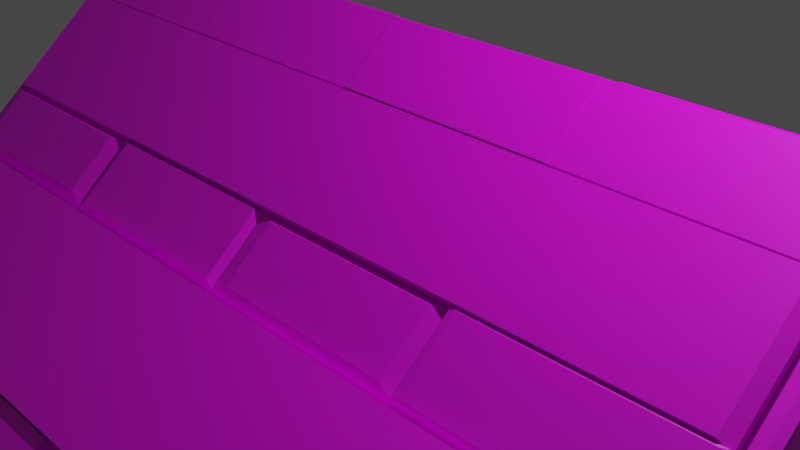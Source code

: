 # Source: house.blend  (saved by Blender 2.92.15; exported with 4.5.12 LTS)
import bpy
from mathutils import Matrix  # noqa: F401  (used for matrix-valued properties, if any)

bpy.ops.wm.read_factory_settings(use_empty=True)
scene = bpy.context.scene
scene.name = 'Scene'

# ---- collections
col_collection = bpy.data.collections.new('Collection'); scene.collection.children.link(col_collection)

# ---- images (referenced by path relative to the original .blend; pixels are not part of the script)
import os
ASSET_DIR = os.environ.get("B2B_ASSET_DIR", "")  # directory of the original .blend (textures are referenced by path, not embedded)
HERE = os.path.dirname(os.path.abspath(__file__))  # packed textures are extracted next to this script under _unpacked/

def load_image(name, relpath, width, height, colorspace="sRGB"):
    """Load a texture the original file referenced (path relative to the .blend, or extracted next to this script)."""
    p = next((c for c in (os.path.join(HERE, relpath), os.path.join(ASSET_DIR, relpath)) if relpath and os.path.exists(c)), "")
    if p:
        img = bpy.data.images.load(p, check_existing=True)
        img.name = name
    else:  # same state as the original file: an image datablock whose file is absent (Cycles renders it pink)
        img = bpy.data.images.new(name, width, height)
        img.source = "FILE"
        img.filepath = "//" + (relpath or name)
    img.colorspace_settings.name = colorspace
    return img
img_woodtextture_jpg = load_image('woodtextture.jpg', 'woodtextture.jpg', 1024, 1024, 'sRGB')
img_red_jpg = load_image('red.jpg', 'red.jpg', 1024, 1024, 'sRGB')
img_light_wood_jpg = load_image('light wood.jpg', 'light wood.jpg', 1024, 1024, 'sRGB')

# ---- materials (node trees are filled in below, after node groups)
mat_material_002 = bpy.data.materials.new('Material.002')
mat_material_002.use_transparent_shadow = False
mat_material_001 = bpy.data.materials.new('Material.001')
mat_material_001.use_transparent_shadow = False
mat_material_003 = bpy.data.materials.new('Material.003')
mat_material_003.use_transparent_shadow = False

# ---- material node trees
mat_material_002.use_nodes = True; mat_material_002.node_tree.nodes.clear()
_N = mat_material_002.node_tree.nodes; _L = mat_material_002.node_tree.links
n0 = _N.new('ShaderNodeBsdfPrincipled'); n0.name = 'Principled BSDF'; n0.location = (10, 300)
n0.distribution = 'GGX'
n0.subsurface_method = 'BURLEY'
n0.inputs[3].default_value = 1.45
n0.inputs[27].default_value = (0.0, 0.0, 0.0, 1.0)
n0.inputs[28].default_value = 1.0
n1 = _N.new('ShaderNodeOutputMaterial'); n1.name = 'Material Output'; n1.location = (300, 300)
n2 = _N.new('ShaderNodeTexImage'); n2.name = 'Image Texture'; n2.location = (-280, 280)
n2.image = img_woodtextture_jpg
_L.new(n0.outputs[0], n1.inputs[0])
_L.new(n2.outputs[0], n0.inputs[0])
n1.is_active_output = True
mat_material_001.use_nodes = True; mat_material_001.node_tree.nodes.clear()
_N = mat_material_001.node_tree.nodes; _L = mat_material_001.node_tree.links
n0 = _N.new('ShaderNodeBsdfPrincipled'); n0.name = 'Principled BSDF'; n0.location = (10, 300)
n0.distribution = 'GGX'
n0.subsurface_method = 'BURLEY'
n0.inputs[3].default_value = 1.45
n0.inputs[27].default_value = (0.0, 0.0, 0.0, 1.0)
n0.inputs[28].default_value = 1.0
n1 = _N.new('ShaderNodeOutputMaterial'); n1.name = 'Material Output'; n1.location = (300, 300)
n2 = _N.new('ShaderNodeTexImage'); n2.name = 'Image Texture'; n2.location = (-280, 280)
n2.image = img_red_jpg
_L.new(n0.outputs[0], n1.inputs[0])
_L.new(n2.outputs[0], n0.inputs[0])
n1.is_active_output = True
mat_material_003.use_nodes = True; mat_material_003.node_tree.nodes.clear()
_N = mat_material_003.node_tree.nodes; _L = mat_material_003.node_tree.links
n0 = _N.new('ShaderNodeBsdfPrincipled'); n0.name = 'Principled BSDF'; n0.location = (10, 300)
n0.distribution = 'GGX'
n0.subsurface_method = 'BURLEY'
n0.inputs[3].default_value = 1.45
n0.inputs[27].default_value = (0.0, 0.0, 0.0, 1.0)
n0.inputs[28].default_value = 1.0
n1 = _N.new('ShaderNodeOutputMaterial'); n1.name = 'Material Output'; n1.location = (300, 300)
n2 = _N.new('ShaderNodeTexImage'); n2.name = 'Image Texture'; n2.location = (-280, 280)
n2.image = img_light_wood_jpg
_L.new(n0.outputs[0], n1.inputs[0])
_L.new(n2.outputs[0], n0.inputs[0])
n1.is_active_output = True

# ---- world
world_world = bpy.data.worlds.new('World'); scene.world = world_world
world_world.use_nodes = True; world_world.node_tree.nodes.clear()
_N = world_world.node_tree.nodes; _L = world_world.node_tree.links
n0 = _N.new('ShaderNodeOutputWorld'); n0.name = 'World Output'; n0.location = (300, 300)
n1 = _N.new('ShaderNodeBackground'); n1.name = 'Background'; n1.location = (10, 300)
n1.inputs[0].default_value = (0.05088, 0.05088, 0.05088, 1.0)
_L.new(n1.outputs[0], n0.inputs[0])
n0.is_active_output = True
world_world.color = (0.05088, 0.05088, 0.05088)
world_world.use_sun_shadow = False
world_world.sun_shadow_jitter_overblur = 0.0

# ---- cameras
cam_camera = bpy.data.cameras.new('Camera')
cam_camera.clip_end = 100.0
cam_camera.ortho_scale = 7.314
cam_left = bpy.data.cameras.new('left')
cam_left.type = 'ORTHO'
cam_left.clip_start = 0.001
cam_left.clip_end = 100.0
cam_left.lens = 35.0
cam_left.sensor_width = 36.0
cam_left.sensor_height = 24.0
cam_left.ortho_scale = 0.1764

# ---- lights
light_light = bpy.data.lights.new('Light', 'POINT')
light_light.transmission_factor = 0.0
light_light.energy = 1000.0
light_light.shadow_soft_size = 0.1
light_light.shadow_maximum_resolution = 0.006
light_light.use_absolute_resolution = True

# ---- meshes
me_plane_001 = bpy.data.meshes.new('Plane.001')
me_plane_001.from_pydata([], [], [])
_uv = me_plane_001.uv_layers.new(name='UVMap')
_uv.uv.foreach_set('vector', [])
me_plane_001.use_remesh_fix_poles = True
me_plane_001.use_remesh_preserve_attributes = False
me_plane_001.use_mirror_vertex_groups = False
me_plane_001.update()
me_cube_003 = bpy.data.meshes.new('Cube.003')
me_cube_003.from_pydata([(-1.0, -1.0, -1.0), (-1.0, -1.0, 1.0), (-1.0, 1.0, -1.0), (-1.0, 1.0, 1.0), (1.0, -1.0, -1.0), (1.0, -1.0, 1.0), (1.0, 1.0, -1.0), (1.0, 1.0, 1.0), (-1.0, 0.0, 30.09), (-1.0, 0.0, 32.09), (1.0, 0.0, 30.09), (1.0, 0.0, 32.09), (1.0, 1.0, -2.002), (-1.0, 1.0, -2.002), (-1.0, -1.0, -2.002), (1.0, -1.0, -2.002), (1.028, 0.0, 30.09), (1.028, 1.0, -1.0), (1.028, -1.0, -1.0), (1.028, -0.3352, 19.67), (1.028, -0.3333, -1.0), (1.028, 0.002427, -1.0), (1.028, 0.3355, 19.66), (1.028, 0.3332, -1.0), (1.028, 0.6533, 9.779), (1.028, 0.6539, -1.0), (1.028, -0.673, 9.166), (1.028, -0.674, -1.0), (1.039, -0.677, -0.9041), (1.039, -0.9938, -0.9041), (1.039, -0.6761, 8.974), (1.044, -0.6615, 9.0), (1.044, -0.3466, 18.79), (1.044, -0.3449, -0.4784), (1.044, -0.6624, -0.4784), (1.036, -0.3222, 19.08), (1.036, -0.01275, 28.7), (1.036, -0.01051, -0.009001), (1.036, -0.3206, -0.009001), (1.035, 0.3192, 0.09842), (1.035, 0.01647, 0.09842), (1.035, 0.01425, 28.55), (1.035, 0.3213, 19.0), (1.037, 0.638, -0.2161), (1.037, 0.3493, -0.2161), (1.037, 0.3513, 18.38), (1.037, 0.6374, 9.488), (1.047, 0.6714, 8.653), (1.047, 0.9638, -0.4367), (1.047, 0.672, -0.4367), (-1.018, 0.0, 30.09), (-1.018, -1.0, -1.0), (-1.018, 1.0, -1.0), (-1.018, 0.6627, -1.0), (-1.018, 0.6639, 9.45), (-1.018, 0.3321, -1.0), (-1.018, 0.3327, 19.75), (-1.018, -0.001389, -1.0), (-1.018, -0.3291, -1.0), (-1.018, -0.3293, 19.85), (-1.018, -0.6631, -1.0), (-1.018, -0.6652, 9.409), (-1.028, 0.9727, -0.5769), (-1.028, 0.6764, -0.5769), (-1.028, 0.6774, 8.604), (-1.035, 0.656, 9.324), (-1.035, 0.6549, -0.6297), (-1.035, 0.3399, -0.6297), (-1.035, 0.3405, 19.13), (-1.036, 0.3242, 19.35), (-1.036, 0.008375, 29.17), (-1.036, 0.3237, -0.3456), (-1.036, 0.007056, -0.3456), (-1.033, -0.003525, 29.7), (-1.033, -0.004885, -0.7225), (-1.033, -0.3256, -0.7225), (-1.033, -0.3258, 19.68), (-1.036, -0.3462, 18.54), (-1.036, -0.346, -0.2128), (-1.036, -0.6464, -0.2128), (-1.036, -0.6482, 9.147), (-1.034, -0.6772, 8.657), (-1.034, -0.9758, -0.6244), (-1.034, -0.6753, -0.6244), (-0.4988, -1.0, 1.0), (-0.4988, -1.0, -1.0), (-0.4988, -1.0, -2.002), (-0.4988, 0.0, 32.09), (-0.4988, 1.0, -2.002), (-0.006314, -1.0, -1.0), (-0.006314, -1.0, -2.002), (-0.006314, 0.0, 32.09), (-0.006314, 1.0, -2.002), (-0.006314, -1.0, 1.0), (0.488, -1.0, 1.0), (0.487, 1.0, -2.002), (0.4873, -1.0, -1.0), (0.487, -1.0, -2.002), (0.4988, 0.0, 32.09), (0.4988, 1.0, -1.0), (0.4988, 1.0, -2.002), (0.4988, 1.0, 1.0), (-0.006314, 1.0, -1.0), (-0.006314, 1.0, 1.0), (-0.4988, 1.0, -1.0), (-0.4988, 1.0, 1.0), (0.4988, 0.5259, 15.74), (1.0, 0.5259, 15.74), (-0.4988, 0.5259, 15.74), (-1.0, 0.5259, 15.74), (-0.006314, 0.5259, 15.74), (0.4988, 0.7923, 7.456), (-0.4988, 0.7923, 7.456), (-1.0, 0.7923, 7.456), (1.0, 0.7923, 7.456), (-0.006314, 0.7923, 7.456), (-0.006314, -0.2758, 23.51), (0.4958, -0.2792, 23.41), (-0.4988, -0.2725, 23.62), (-1.0, -0.2691, 23.72), (1.0, -0.2825, 23.3), (-1.0, -0.7294, 9.411), (-0.006314, -0.7247, 9.56), (0.491, -0.7223, 9.634), (-0.4988, -0.727, 9.486), (1.0, -0.7198, 9.71), (-0.4833, 0.02187, 31.96), (-0.02184, 0.02187, 31.96), (-0.4833, 0.5146, 16.64), (-0.02184, 0.5146, 16.64), (-0.9831, 0.02326, 31.94), (-0.5158, 0.02326, 31.94), (-0.5158, 0.5136, 16.7), (-0.9831, 0.5136, 16.7), (0.008062, 0.01835, 31.87), (0.4845, 0.01835, 31.87), (0.4845, 0.5143, 16.45), (0.008062, 0.5143, 16.45), (0.9812, 0.5099, 16.63), (0.9812, 0.02358, 31.75), (0.5177, 0.02358, 31.75), (0.5177, 0.5099, 16.63), (0.5029, 1.008, 1.781), (0.996, 1.008, 1.781), (0.5029, 0.8039, 8.132), (0.996, 0.8039, 8.132), (-0.9888, 0.8023, 7.702), (-0.9888, 1.001, 1.534), (-0.51, 1.001, 1.534), (-0.51, 0.8023, 7.702), (0.9837, 0.8101, 8.99), (0.9837, 0.548, 17.14), (0.4907, 0.548, 17.14), (-0.006232, 0.548, 17.14), (-0.4908, 0.548, 17.14), (-0.9838, 0.548, 17.14), (0.4907, 0.8101, 8.99), (-0.4908, 0.8101, 8.99), (-0.9838, 0.8101, 8.99), (-0.006232, 0.8101, 8.99), (-0.9888, 0.8149, 8.631), (-0.96, 1.015, 2.435), (-0.5388, 1.015, 2.435), (-0.51, 0.8149, 8.631), (0.02759, 1.014, 2.361), (0.4407, 1.014, 2.361), (0.4744, 0.8142, 8.534), (-0.4498, 1.013, 2.37), (-0.006109, 0.8142, 8.534), (-0.4746, 0.8142, 8.534), (0.534, 1.015, 2.551), (0.9649, 1.015, 2.551), (0.5111, 0.8167, 8.713), (0.9877, 0.8167, 8.713), (0.9812, 0.5207, 17.43), (0.9812, 0.03437, 32.55), (0.5177, 0.03437, 32.55), (0.5177, 0.5207, 17.43), (0.008062, 0.02761, 32.55), (0.4845, 0.02761, 32.55), (0.4845, 0.5235, 17.14), (0.008062, 0.5235, 17.14), (-0.4833, 0.03201, 32.71), (-0.02184, 0.03201, 32.71), (-0.4833, 0.5247, 17.39), (-0.02184, 0.5247, 17.39), (-0.9831, 0.03287, 32.64), (-0.5158, 0.03287, 32.64), (-0.5158, 0.5232, 17.4), (-0.9831, 0.5232, 17.4), (-1.0, -0.2819, 24.66), (-1.0, -0.01276, 33.03), (-0.4988, -0.01276, 33.03), (-0.4988, -0.2853, 24.55), (-0.4988, -0.0135, 33.08), (-0.006314, -0.0135, 33.08), (-0.006314, -0.2893, 24.51), (-0.4988, -0.286, 24.61), (-0.006314, -0.0149, 33.18), (0.4988, -0.0149, 33.18), (-0.006314, -0.2907, 24.61), (0.4958, -0.2941, 24.51), (0.4988, -0.01381, 33.1), (1.0, -0.01381, 33.1), (0.4958, -0.293, 24.42), (1.0, -0.2963, 24.32), (-0.9754, -0.7371, 10.57), (-0.9754, -0.2882, 24.53), (-0.4866, -0.2915, 24.42), (-0.006216, -0.2947, 24.32), (0.4835, -0.298, 24.22), (0.9753, -0.3013, 24.12), (-0.006216, -0.7325, 10.71), (0.4789, -0.7301, 10.79), (-0.4866, -0.7348, 10.64), (0.9753, -0.7278, 10.86), (-0.5415, -0.9882, 2.557), (-0.9573, -0.9882, 2.557), (-0.5415, -0.7618, 9.597), (-0.9573, -0.7638, 9.535), (-0.02419, -0.9991, 1.975), (-0.481, -0.9991, 1.975), (-0.481, -0.7459, 9.845), (-0.02419, -0.7437, 9.913), (0.4494, -0.986, 2.242), (0.03256, -0.986, 2.242), (0.03256, -0.7539, 9.46), (0.4519, -0.7518, 9.522), (1.0, -0.7284, 10.34), (1.0, -1.009, 1.633), (0.488, -1.009, 1.633), (0.491, -0.7309, 10.27), (0.9837, -0.7402, 10.27), (0.9837, -1.003, 2.12), (0.5044, -1.003, 2.12), (0.5072, -0.7425, 10.2), (-1.0, -1.676, -16.38), (1.0, -1.676, -16.38), (-0.4988, -1.676, -16.38), (-0.006314, -1.676, -16.38), (0.487, -1.676, -16.38), (0.487, -1.015, -0.3378), (1.0, -1.015, -0.3378), (-1.0, -1.015, -0.3378), (-0.4988, -1.015, -0.3378), (-0.006314, -1.015, -0.3378), (0.4611, -1.693, -14.75), (0.9842, -1.693, -14.74), (-0.9574, -1.694, -14.76), (-0.5415, -1.694, -14.76), (-0.04345, -1.693, -14.76), (0.487, -0.9995, -2.059), (1.0, -0.9995, -2.059), (-1.0, -0.9995, -2.059), (-0.4988, -0.9995, -2.059), (-0.006314, -0.9995, -2.059), (0.487, -1.676, -16.44), (1.0, -1.676, -16.44), (-1.0, -1.676, -16.44), (-0.4988, -1.676, -16.44), (-0.006314, -1.676, -16.44), (-0.4988, 1.0, -3.696), (-1.0, 1.0, -3.696), (0.487, -1.0, -3.696), (1.0, -1.0, -3.696), (1.0, 1.0, -3.696), (-1.0, -1.0, -3.696), (-0.4988, -1.0, -3.696), (-0.006314, 1.0, -3.696), (-0.006314, -1.0, -3.696), (0.487, 1.0, -3.696), (0.4988, 1.0, -3.696), (1.0, -0.6547, -3.696), (0.487, -0.6488, -3.696), (-1.018, -0.6445, -1.0), (-1.0, -0.6318, -3.696), (-0.4988, -0.6376, -3.696), (-0.006314, -0.6432, -3.696), (0.487, 0.6496, -3.696), (1.0, 0.6477, -3.696), (-1.0, 0.6551, -3.696), (-0.4988, 0.6533, -3.696), (-0.006314, 0.6514, -3.696), (0.8446, -1.0, -3.696), (0.844, -0.6529, -3.696), (0.8416, 0.6483, -3.696), (0.8409, 1.0, -3.696), (-0.8477, 0.6546, -3.696), (-0.8516, 1.0, -3.696), (-0.8331, -0.6338, -3.696), (0.8411, 0.9264, -3.696), (0.487, 0.938, -3.696), (-0.8504, 0.9292, -3.696), (-1.0, 0.9344, -3.696), (1.0, 0.9251, -3.696), (-0.4988, 0.9503, -3.696), (-0.006314, 0.9429, -3.696), (1.0, -0.9152, -3.696), (0.8445, -0.9188, -3.696), (-0.006314, -0.9225, -3.696), (-1.0, -0.9152, -3.696), (0.487, -0.9261, -3.696), (-0.4988, -0.9188, -3.696), (-0.8805, -0.9162, -3.696), (-0.8758, -1.0, -3.696), (1.0, 1.02, -80.4), (0.8409, 1.02, -80.4), (0.8411, 0.9464, -80.4), (1.0, 0.9451, -80.4), (0.8446, -1.02, -80.16), (1.0, -1.02, -80.16), (1.0, -0.9353, -80.16), (0.8445, -0.9388, -80.16), (1.0, -1.019, -75.68), (0.8446, -1.019, -75.68), (0.8445, -0.9377, -75.68), (1.0, -0.9341, -75.68), (0.8409, 1.019, -75.93), (1.0, 1.019, -75.93), (0.8411, 0.9453, -75.93), (0.8446, -1.966, -79.59), (1.0, -1.966, -79.59), (1.0, -1.965, -75.11), (0.8446, -1.965, -75.11), (-0.4988, -1.98, -24.32), (-0.006314, -1.98, -24.32), (-0.5415, -1.993, -22.62), (-0.04345, -1.994, -22.62), (0.4611, -1.994, -22.63), (0.9842, -1.994, -22.64), (-0.9574, -1.993, -22.62), (0.487, -1.979, -24.38), (1.0, -1.979, -24.38), (-1.0, -1.979, -24.38), (-0.4988, -1.979, -24.38), (-0.006314, -1.979, -24.38), (0.8446, -1.884, -75.16), (0.8446, -1.886, -79.64), (1.0, -1.886, -79.64), (1.0, -1.884, -75.16), (1.0, -1.968, -23.45), (0.8446, -1.968, -23.45), (0.8446, -1.888, -23.49), (1.0, -1.888, -23.49), (1.035, -1.005, -23.7), (0.8794, -1.005, -23.7), (1.035, -1.871, -23.18), (0.8794, -1.871, -23.18), (0.8446, -1.005, -23.48), (1.0, -0.9204, -23.48), (1.0, -1.005, -23.48), (0.8445, -0.924, -23.48), (0.9238, -1.839, -19.77), (0.9575, -1.839, -19.77), (0.9238, -1.84, -24.06), (0.9575, -1.84, -24.06), (0.9325, -1.931, -22.24), (0.9488, -1.931, -22.24), (0.9325, -1.932, -24.31), (0.9488, -1.932, -24.31), (1.0, -1.678, -75.29), (1.035, -1.678, -23.3), (1.0, -1.678, -79.76), (1.0, -1.331, -75.49), (1.035, -1.325, -23.51), (1.0, -1.331, -79.97), (0.992, -1.158, -6.724), (0.9922, -1.158, -23.58), (0.4988, 1.947, -16.95), (1.0, 1.947, -16.95), (-0.006314, 1.947, -16.95), (-0.4988, 1.947, -16.95), (-0.4498, 1.958, -15.53), (-1.0, 1.947, -16.95), (0.5029, 1.956, -16.17), (0.996, 1.956, -16.17), (-0.9888, 1.948, -16.41), (-0.51, 1.948, -16.41), (-0.96, 1.959, -15.45), (-0.5388, 1.959, -15.45), (0.02759, 1.957, -15.52), (0.4407, 1.957, -15.52), (0.534, 1.96, -15.35), (0.9649, 1.96, -15.35), (1.0, 1.992, -79.82), (0.8409, 1.992, -79.82), (0.8409, 1.991, -75.34), (1.0, 1.991, -75.34), (1.0, 1.939, -75.38), (1.0, 1.941, -79.85), (0.8409, 1.941, -79.85), (0.8409, 1.939, -75.38), (0.8409, 1.976, -15.63), (1.0, 1.976, -15.63), (1.0, 1.924, -15.66), (0.8409, 1.924, -15.66), (0.8327, 1.005, -6.343), (0.9938, 1.007, -5.795), (0.8471, 1.913, -17.52), (1.008, 1.915, -16.97), (0.813, 1.008, -1.523), (0.9705, 1.011, -0.3037), (0.8827, 1.893, -16.06), (1.04, 1.896, -14.84), (1.0, 1.217, -80.28), (0.8409, 1.216, -75.81), (1.058, 1.873, -16.4), (0.8409, 1.217, -80.28), (0.8358, 1.2, -8.737), (0.9969, 1.202, -8.189), (0.8279, 1.198, -4.638), (0.9854, 1.201, -3.418), (1.052, 1.545, -12.37), (0.8409, 1.579, -80.06), (1.003, 1.558, -12.58), (1.013, 1.548, -9.131), (1.0, 1.579, -80.06), (0.8409, 1.578, -75.59), (0.8415, 1.556, -13.13), (0.8553, 1.545, -10.35), (1.071, -1.871, -23.21), (1.036, -1.884, -75.19), (1.036, -1.678, -75.31), (1.071, -1.678, -23.32), (1.045, -1.678, -79.76), (1.045, -1.886, -79.64), (1.045, -1.884, -75.16), (1.045, -1.678, -75.29), (1.082, -1.672, -24.1), (1.048, -1.672, -74.56), (1.048, -1.336, -74.76), (1.082, -1.331, -24.31), (1.061, -1.323, -74.27), (1.061, -1.026, -74.45), (1.094, -1.318, -24.83), (1.094, -1.013, -25.02), (1.032, -0.9341, -4.418), (1.032, -1.014, -4.418), (1.032, -0.939, -23.04), (1.032, -1.019, -23.04), (0.9916, -1.804, -19.55), (0.9916, -1.805, -23.59), (1.024, -1.163, -7.27), (1.024, -1.163, -23.14), (1.046, 1.007, -4.846), (1.046, 0.9342, -4.846), (1.046, 1.027, -79.72), (1.046, 0.9538, -79.72), (1.046, 1.026, -75.35), (1.046, 0.9527, -75.35), (1.046, 1.219, -79.6), (1.046, 1.571, -75.03), (1.046, 1.924, -74.82), (1.046, 1.926, -79.18), (1.048, 1.552, -13.52), (1.054, 1.9, -17.8), (1.04, 1.014, -6.895), (1.046, 1.573, -79.39), (1.046, 1.218, -75.24), (1.043, 1.204, -9.232), (1.062, 1.536, -9.2), (1.087, 1.856, -14.45), (1.042, 1.039, -5.604), (1.025, 1.042, -1.616), (1.047, 1.217, -8.334), (1.037, 1.216, -3.949), (0.9952, -0.852, -6.117), (0.8486, -0.8554, -6.117), (0.9952, -0.8709, -78.22), (0.8486, -0.8743, -78.22), (0.8486, -0.8732, -73.99), (0.9952, -0.8569, -24.77), (0.8486, -0.8602, -24.77), (0.9952, -0.8698, -73.99), (1.001, 0.875, -3.712), (0.8422, 0.8763, -3.712), (1.001, 0.895, -80.42), (0.8422, 0.8964, -80.42), (0.8422, 0.8952, -75.94), (1.001, 0.8939, -75.94), (1.047, 0.9037, -79.74), (1.047, 0.9026, -75.37), (1.047, 0.8842, -4.862), (-0.9439, 1.0, -3.696), (-0.9369, -0.6326, -3.696), (-0.9424, 0.6549, -3.696), (-0.9434, 0.9324, -3.696), (-0.9548, -0.9156, -3.696), (-0.953, -1.0, -3.696), (-0.955, 1.0, -80.16), (-1.011, 1.0, -80.16), (-1.011, -0.9151, -80.16), (-1.011, -1.0, -80.16), (-1.011, 0.9344, -80.16), (-0.9545, 0.9324, -80.16), (-0.9659, -0.9156, -80.16), (-0.9641, -1.0, -80.16), (-0.9541, 0.9324, -77.55), (-1.011, 0.9344, -77.55), (-1.011, 1.0, -77.55), (-0.9546, 1.0, -77.55), (-0.9654, -0.9156, -76.82), (-0.9636, -1.0, -76.82), (-1.011, -1.0, -76.82), (-1.011, -0.9151, -76.82), (-0.9695, -0.9778, -80.15), (-1.026, -0.9759, -80.15), (-0.9691, -0.9778, -77.53), (-1.026, -0.9759, -77.53), (-0.955, 1.934, -80.16), (-1.011, 1.934, -80.16), (-1.011, 1.934, -77.55), (-0.9546, 1.934, -77.55), (-1.011, 1.827, -80.16), (-1.011, 1.827, -77.55), (-0.9546, 1.827, -77.55), (-0.955, 1.827, -80.16), (-1.011, 1.934, -15.44), (-0.9546, 1.934, -15.44), (-1.011, 1.827, -15.44), (-0.9546, 1.827, -15.44), (-1.011, -1.874, -80.16), (-0.9641, -1.874, -80.16), (-1.011, -1.874, -76.82), (-0.9636, -1.874, -76.82), (-1.011, -1.964, -80.16), (-0.9641, -1.964, -80.16), (-1.011, -1.964, -76.82), (-0.9636, -1.964, -76.82), (-0.9636, -1.874, -22.5), (-1.011, -1.874, -22.5), (-0.9636, -1.964, -22.5), (-1.011, -1.964, -22.5), (0.8409, -0.9892, -80.4), (-0.955, -1.009, -80.16), (0.841, 1.578, -74.39), (0.841, 1.94, -74.17), (0.841, 1.019, -74.72), (0.841, 1.217, -74.6), (-0.9549, 1.826, -74.48), (-0.9549, 0.9993, -74.48), (0.841, -0.9898, -74.72), (-0.9549, -1.01, -74.48), (0.8398, 2.018, -79.84), (-0.9561, 1.904, -80.15), (0.8398, 2.018, -74.16), (-0.956, 1.904, -74.47), (0.8392, 1.933, -14.78), (-0.9566, 1.819, -15.09), (0.8381, 2.01, -14.77), (-0.9577, 1.896, -15.08), (-0.5459, -1.791, -81.54), (-0.5459, -1.791, -18.48), (-0.5459, -1.62, -81.54), (-0.5459, -1.62, -18.48), (-0.4679, -1.791, -81.54), (-0.4679, -1.791, -18.48), (-0.4679, -1.62, -81.54), (-0.4679, -1.62, -18.48), (0.4373, -1.858, -81.54), (0.4373, -1.858, -18.48), (0.4373, -1.688, -81.54), (0.4373, -1.688, -18.48), (0.5153, -1.858, -81.54), (0.5153, -1.858, -18.48), (0.5153, -1.688, -81.54), (0.5153, -1.688, -18.48), (-0.5459, -1.791, -30.67), (-0.5459, -1.62, -30.67), (-0.4679, -1.62, -30.67), (-0.4679, -1.791, -30.67), (-0.3985, -1.648, -17.01), (-0.3985, -1.763, -17.01), (-0.3985, -1.648, -25.2), (-0.3985, -1.763, -25.2), (0.4373, -1.858, -31.08), (0.4373, -1.688, -31.08), (0.5153, -1.688, -31.08), (0.5153, -1.858, -31.08), (0.6257, -1.769, -19.7), (0.6257, -1.827, -19.7), (0.6257, -1.769, -24.03), (0.6257, -1.827, -24.03), (0.9311, -1.036, 0.62), (0.9311, -1.019, -0.4066), (0.9311, -1.689, -14.65), (-0.9311, -1.019, -0.4066), (-0.9311, -1.689, -14.65), (-0.9311, -1.036, 0.62), (0.9311, -1.706, -13.62), (-0.9311, -1.706, -13.62), (-1.0, -1.692, -14.72), (-0.4617, -1.693, -14.76), (-1.0, -1.995, -22.66), (-0.4617, -1.994, -22.62), (-0.9574, -1.728, -13.07), (-0.5415, -1.728, -13.07), (-0.9574, -2.028, -20.93), (-0.5415, -2.028, -20.93), (-0.4988, -1.692, -14.72), (0.01957, -1.693, -14.75), (-0.4988, -1.995, -22.66), (0.01957, -1.994, -22.63), (-0.4617, -1.73, -12.96), (-0.04345, -1.73, -12.96), (-0.4617, -2.03, -20.83), (-0.04345, -2.03, -20.83), (-0.006314, -1.692, -14.72), (0.5028, -1.693, -14.74), (-0.006314, -1.995, -22.66), (0.5028, -1.994, -22.64), (0.01957, -1.725, -13.18), (0.4611, -1.725, -13.18), (0.01957, -2.026, -21.07), (0.4611, -2.026, -21.07), (0.487, -1.692, -14.72), (1.0, -1.692, -14.72), (0.487, -1.995, -22.66), (1.0, -1.995, -22.66), (0.5028, -1.718, -13.5), (0.9842, -1.718, -13.5), (0.5028, -2.02, -21.41), (0.9842, -2.02, -21.41), (0.9311, -1.062, 2.18), (-0.9311, -1.062, 2.18), (0.9311, -1.732, -12.06), (-0.9311, -1.732, -12.06), (0.5111, 1.014, 2.574), (0.9877, 1.014, 2.574), (0.5111, 1.962, -15.37), (0.9877, 1.962, -15.37), (0.534, 1.033, 3.733), (0.9649, 1.033, 3.733), (0.534, 1.978, -14.17), (0.9649, 1.978, -14.17), (-0.0309, 1.013, 2.37), (0.4744, 1.012, 2.394), (-0.0309, 1.958, -15.53), (0.4744, 1.959, -15.55), (0.02759, 1.044, 4.439), (0.4407, 1.044, 4.439), (0.02759, 1.988, -13.44), (0.4407, 1.988, -13.44), (-0.4746, 1.012, 2.394), (-0.006109, 1.012, 2.394), (-0.4746, 1.959, -15.55), (-0.006109, 1.959, -15.55), (-0.4498, 1.033, 3.745), (-0.0309, 1.033, 3.745), (-0.4498, 1.978, -14.15), (-0.0309, 1.978, -14.15), (-0.51, 1.013, 2.464), (-0.51, 1.961, -15.48), (-0.9888, 1.013, 2.464), (-0.9888, 1.961, -15.48), (-0.5388, 1.052, 4.916), (-0.5388, 1.996, -12.97), (-0.96, 1.052, 4.916), (-0.96, 1.996, -12.97)], [], [(8, 9, 109, 113, 3, 2), (2, 3, 105, 104), (10, 11, 120, 125, 5, 4), (4, 5, 94, 96), (8, 10, 4, 96, 89, 85, 0), (98, 117, 204, 202), (111, 114, 145, 144), (2, 104, 102, 99, 6, 10, 8), (6, 7, 114, 107, 11, 10), (0, 1, 121, 119, 9, 8), (0, 85, 86, 14), (100, 95, 270, 271), (2, 0, 14, 13), (6, 99, 100, 12), (4, 6, 12, 15), (4, 6, 17, 25, 23, 21, 20, 27, 18), (20, 21, 37, 38), (10, 4, 18, 26, 19, 16), (6, 10, 16, 22, 24, 17), (27, 20, 33, 34), (16, 21, 40, 41), (24, 22, 45, 46), (24, 25, 49, 47), (27, 26, 30, 28), (28, 30, 29), (26, 18, 29, 30), (18, 27, 28, 29), (33, 32, 31, 34), (20, 19, 32, 33), (26, 27, 34, 31), (19, 26, 31, 32), (36, 35, 38, 37), (16, 19, 35, 36), (21, 16, 36, 37), (19, 20, 38, 35), (40, 39, 42, 41), (23, 22, 42, 39), (22, 16, 41, 42), (21, 23, 39, 40), (45, 44, 43, 46), (23, 25, 43, 44), (22, 23, 44, 45), (25, 24, 46, 43), (47, 49, 48), (25, 17, 48, 49), (17, 24, 47, 48), (0, 2, 52, 53, 55, 57, 58, 274, 60, 51), (54, 53, 63, 64), (2, 8, 50, 56, 54, 52), (8, 0, 51, 61, 59, 50), (62, 64, 63), (54, 56, 68, 65), (56, 50, 70, 69), (59, 58, 75, 76), (58, 59, 77, 78), (60, 61, 81, 83), (52, 54, 64, 62), (53, 52, 62, 63), (66, 65, 68, 67), (53, 54, 65, 66), (56, 55, 67, 68), (55, 53, 66, 67), (71, 69, 70, 72), (57, 55, 71, 72), (50, 57, 72, 70), (55, 56, 69, 71), (74, 73, 76, 75), (58, 57, 74, 75), (50, 59, 76, 73), (57, 50, 73, 74), (78, 77, 80, 79), (61, 60, 79, 80), (60, 274, 79), (59, 61, 80, 77), (83, 81, 82), (51, 60, 83, 82), (61, 51, 82, 81), (127, 129, 185, 183), (85, 84, 1, 0), (86, 85, 89, 90), (14, 86, 267, 304, 488, 266), (124, 121, 219, 218), (89, 93, 84, 85), (90, 89, 96, 97), (124, 84, 221, 222), (15, 12, 265, 294, 279, 272, 297, 264), (96, 94, 93, 89), (95, 92, 268, 270), (97, 96, 4, 15), (94, 123, 227, 224), (106, 110, 137, 136), (100, 99, 102, 92, 95), (99, 101, 7, 6), (92, 102, 104, 88), (102, 103, 101, 99), (91, 110, 129, 127), (9, 87, 131, 130), (104, 105, 103, 102), (88, 104, 2, 13), (98, 11, 139, 140), (112, 113, 158, 157), (109, 108, 154, 155), (115, 112, 157, 159), (105, 3, 373, 371), (108, 110, 153, 154), (111, 101, 636, 166), (635, 637, 650, 648), (87, 118, 197, 194), (118, 87, 192, 193), (91, 116, 200, 198), (120, 117, 210, 211), (124, 122, 212, 214), (117, 116, 209, 210), (123, 125, 215, 213), (5, 125, 228, 229), (108, 87, 126, 128), (87, 91, 127, 126), (110, 108, 128, 129), (132, 133, 189, 188), (109, 9, 130, 133), (108, 109, 133, 132), (87, 108, 132, 131), (135, 136, 180, 179), (98, 106, 136, 135), (110, 91, 134, 137), (91, 98, 135, 134), (141, 140, 176, 177), (107, 106, 141, 138), (106, 98, 140, 141), (11, 107, 138, 139), (145, 143, 628, 173), (628, 143, 375, 630), (101, 111, 144, 142), (114, 7, 143, 145), (146, 149, 163, 160), (113, 112, 149, 146), (3, 113, 146, 147), (112, 105, 148, 149), (154, 153, 159, 157), (155, 154, 157, 158), (153, 152, 156, 159), (150, 156, 152, 151), (113, 109, 155, 158), (107, 114, 150, 151), (110, 106, 152, 153), (114, 111, 156, 150), (106, 107, 151, 152), (111, 115, 159, 156), (160, 163, 651, 653), (636, 101, 368, 638), (149, 148, 651, 163), (147, 146, 160, 653), (168, 166, 636, 644), (169, 168, 644, 643), (115, 111, 166, 168), (378, 161, 657, 658), (105, 112, 169, 643), (112, 115, 168, 169), (628, 627, 172, 173), (105, 643, 645, 371), (144, 145, 173, 172), (142, 144, 172, 627), (174, 177, 176, 175), (139, 138, 174, 175), (138, 141, 177, 174), (140, 139, 175, 176), (179, 180, 181, 178), (137, 134, 178, 181), (134, 135, 179, 178), (136, 137, 181, 180), (183, 185, 184, 182), (126, 127, 183, 182), (129, 128, 184, 185), (128, 126, 182, 184), (187, 188, 189, 186), (131, 132, 188, 187), (133, 130, 186, 189), (130, 131, 187, 186), (190, 193, 192, 191), (9, 119, 190, 191), (87, 9, 191, 192), (119, 118, 193, 190), (197, 196, 195, 194), (116, 91, 195, 196), (91, 87, 194, 195), (118, 116, 196, 197), (200, 201, 199, 198), (116, 117, 201, 200), (98, 91, 198, 199), (117, 98, 199, 201), (203, 202, 204, 205), (117, 120, 205, 204), (11, 98, 202, 203), (120, 11, 203, 205), (211, 210, 213, 215), (214, 212, 209, 208), (206, 214, 208, 207), (212, 213, 210, 209), (121, 124, 214, 206), (116, 118, 208, 209), (122, 123, 213, 212), (118, 119, 207, 208), (125, 120, 211, 215), (119, 121, 206, 207), (216, 218, 219, 217), (84, 124, 218, 216), (121, 1, 217, 219), (1, 84, 216, 217), (220, 223, 222, 221), (84, 93, 220, 221), (122, 124, 222, 223), (93, 122, 223, 220), (224, 227, 226, 225), (93, 94, 224, 225), (123, 122, 226, 227), (122, 93, 225, 226), (228, 231, 235, 232), (123, 94, 230, 231), (94, 5, 229, 230), (125, 123, 231, 228), (232, 235, 234, 233), (230, 229, 233, 234), (231, 230, 234, 235), (229, 228, 232, 233), (237, 240, 615, 616), (239, 240, 615, 607), (86, 14, 243, 244), (260, 607, 609, 335), (242, 616, 257, 252), (599, 238, 324, 601), (259, 258, 333, 334), (241, 242, 252, 251), (90, 86, 244, 245), (15, 237, 616, 242), (97, 90, 245, 241), (236, 238, 599, 591), (14, 236, 591, 243), (97, 15, 242, 241), (255, 254, 259, 260), (251, 255, 260, 256), (251, 252, 257, 256), (254, 253, 258, 259), (244, 243, 253, 254), (256, 257, 332, 331), (243, 591, 258, 253), (245, 244, 254, 255), (599, 607, 260, 259), (241, 245, 255, 251), (584, 585, 589, 583), (483, 486, 292, 288), (261, 295, 296, 268), (268, 296, 291, 270), (270, 291, 290, 286, 271), (13, 14, 266, 300, 275, 280, 293, 262), (86, 90, 269, 267), (88, 13, 262, 483, 288, 261), (90, 97, 263, 269), (92, 88, 261, 268), (12, 100, 271, 286, 265), (97, 15, 264, 283, 263), (272, 284, 298, 297), (79, 274, 58, 78), (276, 289, 303, 302), (277, 276, 302, 299), (273, 277, 299, 301), (279, 285, 284, 272), (281, 287, 289, 276), (282, 281, 276, 277), (278, 282, 277, 273), (389, 388, 387, 384), (284, 285, 278, 273), (283, 298, 301, 263), (288, 292, 295, 261), (484, 485, 280, 275), (290, 291, 278, 285), (486, 293, 280, 485), (295, 292, 287, 281), (294, 290, 285, 279), (296, 295, 281, 282), (291, 296, 282, 278), (301, 298, 284, 273), (302, 303, 304, 267), (299, 302, 267, 269), (337, 336, 323, 320), (301, 299, 269, 263), (487, 484, 275, 300), (502, 501, 495, 496), (306, 307, 308, 305), (317, 319, 307, 306), (445, 449, 481, 482), (414, 399, 455, 454), (311, 312, 309, 310), (298, 351, 472, 467), (315, 314, 309, 312), (313, 316, 311, 310), (350, 349, 316, 313), (351, 348, 314, 315), (351, 315, 470, 472), (348, 350, 313, 314), (416, 404, 450, 457), (290, 294, 474, 475), (286, 290, 319, 317), (265, 286, 317, 318), (323, 322, 321, 320), (339, 338, 321, 322), (323, 336, 342, 341), (338, 337, 320, 321), (324, 325, 609, 601), (618, 617, 331, 332), (609, 617, 331, 335), (593, 601, 334, 333), (329, 247, 620, 622), (239, 607, 609, 325), (257, 616, 618, 332), (256, 260, 335, 331), (330, 248, 595, 597), (592, 594, 605, 603), (602, 600, 611, 613), (599, 259, 334, 601), (238, 239, 325, 324), (258, 591, 593, 333), (310, 309, 337, 338, 362, 365), (339, 336, 347, 346), (313, 310, 365, 363), (309, 314, 336, 337), (342, 343, 340, 341), (339, 322, 340, 343), (322, 323, 341, 340), (336, 339, 343, 342), (345, 344, 364, 361, 346, 347), (314, 313, 344, 345), (313, 363, 432, 433), (336, 314, 345, 347), (283, 264, 366, 353, 352), (312, 311, 468, 469), (298, 283, 348, 351), (297, 349, 438, 436), (353, 355, 359, 357), (350, 348, 354, 355, 367), (367, 355, 441, 443), (348, 283, 352, 354), (356, 357, 359, 358), (352, 353, 357, 356), (355, 354, 358, 359), (354, 352, 356, 358), (371, 373, 376, 377), (338, 339, 426, 425), (360, 339, 421, 422), (363, 365, 362, 360), (364, 363, 430, 431), (350, 367, 443, 439), (370, 371, 645, 646), (369, 368, 374, 375), (377, 376, 654, 652), (368, 370, 646, 638), (375, 374, 629, 630), (7, 101, 368, 369), (142, 627, 629, 374), (382, 170, 631, 633), (103, 105, 371, 370), (3, 147, 376, 373), (147, 653, 654, 376), (148, 105, 371, 377), (101, 142, 374, 368), (651, 148, 377, 652), (101, 103, 370, 368), (143, 7, 369, 375), (380, 164, 639, 641), (387, 386, 385, 384), (391, 390, 385, 386), (390, 389, 384, 385), (391, 386, 392, 395), (318, 317, 396, 397), (413, 416, 389, 390), (417, 413, 390, 391), (399, 388, 452, 455), (394, 395, 392, 393), (386, 387, 393, 392), (388, 391, 395, 394), (387, 388, 394, 393), (398, 399, 403, 402), (417, 391, 398, 418), (391, 388, 399, 398), (319, 290, 475, 478), (415, 419, 402, 403), (418, 398, 402, 419), (399, 414, 412, 406), (397, 396, 400, 401), (411, 415, 460, 465), (396, 408, 410, 400), (401, 400, 410, 411), (389, 416, 457, 453), (317, 405, 408, 396), (397, 409, 459, 456), (317, 306, 407, 405), (306, 305, 404, 407), (388, 389, 453, 452), (397, 401, 463, 462), (408, 418, 419, 410), (411, 410, 419, 415), (405, 417, 418, 408), (294, 265, 444, 445), (405, 407, 413, 417), (407, 404, 416, 413), (423, 422, 421, 420), (346, 361, 423, 420), (339, 346, 420, 421), (361, 360, 422, 423), (427, 424, 425, 426), (339, 360, 427, 426), (362, 338, 425, 424), (360, 362, 424, 427), (431, 430, 429, 428), (363, 360, 429, 430), (361, 364, 431, 428), (360, 361, 428, 429), (433, 432, 434, 435), (364, 344, 435, 434), (363, 364, 434, 432), (344, 313, 433, 435), (437, 436, 438, 439), (437, 439, 443, 442), (442, 443, 441, 440), (349, 350, 439, 438), (366, 264, 437, 442), (353, 366, 442, 440), (355, 353, 440, 441), (264, 297, 436, 437), (449, 448, 446, 447), (445, 444, 448, 449), (457, 451, 452, 453), (458, 448, 456, 459), (451, 458, 459, 454), (446, 448, 458, 450), (452, 451, 454, 455), (450, 458, 451, 457), (305, 308, 447, 446), (404, 305, 446, 450), (409, 414, 454, 459), (307, 319, 478, 477), (318, 397, 456, 448), (265, 318, 448, 444), (464, 462, 463, 465), (412, 464, 465, 460), (406, 412, 460, 461), (414, 409, 464, 412), (401, 411, 465, 463), (403, 399, 406, 461), (409, 397, 462, 464), (415, 403, 461, 460), (473, 470, 469, 468), (471, 472, 470, 473), (466, 467, 472, 471), (297, 298, 467, 466), (316, 349, 471, 473), (315, 312, 469, 470), (311, 316, 473, 468), (349, 297, 466, 471), (478, 479, 476, 477), (475, 474, 479, 478), (476, 479, 481, 480), (479, 474, 482, 481), (449, 447, 480, 481), (294, 445, 482, 474), (308, 307, 477, 476), (447, 308, 476, 480), (304, 303, 487, 488), (303, 289, 484, 487), (292, 486, 485, 287), (289, 287, 485, 484), (497, 494, 505, 507), (496, 495, 491, 492), (490, 493, 494, 489), (504, 503, 492, 491), (501, 504, 491, 495), (496, 492, 521, 522), (499, 498, 493, 490), (514, 513, 510, 511), (497, 500, 489, 494), (486, 483, 500, 497), (483, 262, 499, 500), (262, 293, 498, 499), (293, 486, 497, 498), (266, 488, 502, 503), (487, 300, 504, 501), (300, 266, 503, 504), (488, 487, 501, 502), (508, 507, 505, 506), (493, 498, 508, 506), (494, 493, 506, 505), (498, 497, 507, 508), (512, 511, 510, 509), (514, 511, 517, 519), (516, 515, 512, 509), (513, 516, 509, 510), (490, 489, 516, 513), (489, 500, 515, 516), (500, 499, 514, 515), (499, 490, 513, 514), (520, 519, 517, 518), (511, 512, 518, 517), (515, 514, 519, 520), (512, 515, 520, 518), (522, 521, 525, 526), (502, 496, 522, 524), (492, 503, 523, 521), (503, 502, 524, 523), (527, 528, 526, 525), (528, 527, 532, 531), (521, 523, 527, 525), (524, 522, 526, 528), (530, 529, 531, 532), (523, 524, 529, 530), (524, 528, 531, 529), (527, 523, 530, 532), (516, 489, 540, 539), (533, 306, 537, 541), (538, 535, 536, 539, 540, 537), (537, 540, 542, 541), (413, 390, 536, 535), (306, 407, 538, 537), (489, 534, 542, 540), (407, 413, 535, 538), (534, 533, 541, 542), (536, 390, 543, 545), (543, 544, 546, 545), (390, 516, 544, 543), (546, 539, 548, 550), (516, 539, 546, 544), (548, 547, 549, 550), (536, 545, 549, 547), (545, 546, 550, 549), (539, 536, 547, 548), (567, 552, 554, 568), (568, 554, 558, 569), (570, 569, 573, 574), (570, 556, 552, 567), (553, 557, 555, 551), (558, 554, 552, 556), (575, 560, 562, 576), (576, 562, 566, 577), (578, 577, 581, 582), (578, 564, 560, 575), (561, 565, 563, 559), (566, 562, 560, 564), (555, 570, 567, 551), (557, 569, 570, 555), (553, 568, 569, 557), (551, 567, 568, 553), (573, 571, 572, 574), (556, 570, 574, 572), (558, 556, 572, 571), (569, 558, 571, 573), (563, 578, 575, 559), (565, 577, 578, 563), (561, 576, 577, 565), (559, 575, 576, 561), (581, 579, 580, 582), (564, 578, 582, 580), (566, 564, 580, 579), (577, 566, 579, 581), (585, 584, 242, 616), (586, 587, 591, 243), (584, 586, 243, 242), (587, 585, 616, 591), (583, 589, 625, 623), (586, 584, 583, 588), (587, 586, 588, 590), (585, 587, 590, 589), (249, 248, 591, 599), (330, 326, 601, 593), (326, 249, 599, 601), (248, 330, 593, 591), (595, 596, 598, 597), (326, 330, 597, 598), (249, 326, 598, 596), (248, 249, 596, 595), (592, 250, 607, 599), (327, 594, 601, 609), (594, 592, 599, 601), (250, 327, 609, 607), (604, 603, 605, 606), (250, 592, 603, 604), (327, 250, 604, 606), (594, 327, 606, 605), (246, 600, 607, 615), (602, 328, 617, 609), (600, 602, 609, 607), (328, 246, 615, 617), (611, 612, 614, 613), (600, 246, 612, 611), (246, 328, 614, 612), (328, 602, 613, 614), (608, 247, 616, 615), (329, 610, 617, 618), (610, 608, 615, 617), (247, 329, 618, 616), (620, 619, 621, 622), (610, 329, 622, 621), (608, 610, 621, 619), (247, 608, 619, 620), (624, 623, 625, 626), (588, 583, 623, 624), (590, 588, 624, 626), (589, 590, 626, 625), (171, 170, 627, 628), (382, 383, 630, 629), (383, 171, 628, 630), (170, 382, 629, 627), (631, 632, 634, 633), (383, 382, 633, 634), (171, 383, 634, 632), (170, 171, 632, 631), (165, 164, 644, 636), (380, 381, 638, 646), (381, 165, 636, 638), (164, 380, 646, 644), (639, 640, 642, 641), (381, 380, 641, 642), (165, 381, 642, 640), (164, 165, 640, 639), (635, 167, 643, 644), (167, 372, 645, 643), (372, 637, 646, 645), (637, 635, 644, 646), (647, 648, 650, 649), (372, 167, 647, 649), (637, 372, 649, 650), (167, 635, 648, 647), (379, 162, 651, 652), (162, 161, 653, 651), (378, 379, 652, 654), (161, 378, 654, 653), (657, 655, 656, 658), (161, 162, 655, 657), (379, 378, 658, 656), (162, 379, 656, 655)])
me_cube_003.polygons.foreach_set('material_index', [1, 0, 1, 1, 0, 0, 1, 1, 1, 1, 1, 0, 1, 1, 1, 0, 1, 1, 1, 1, 1, 1, 1, 1, 1, 1, 0, 1, 1, 1, 1, 1, 1, 1, 1, 1, 1, 1, 1, 1, 1, 1, 1, 1, 0, 1, 0, 1, 1, 1, 1, 1, 1, 1, 1, 1, 1, 0, 1, 1, 1, 0, 1, 0, 1, 0, 1, 0, 1, 0, 1, 1, 0, 1, 1, 0, 1, 1, 1, 1, 1, 1, 1, 1, 1, 1, 1, 0, 1, 1, 1, 0, 1, 0, 0, 1, 1, 0, 0, 1, 1, 1, 1, 1, 1, 1, 1, 0, 0, 0, 0, 1, 0, 1, 1, 1, 1, 1, 1, 1, 1, 1, 1, 1, 1, 1, 1, 1, 1, 1, 1, 1, 1, 1, 0, 1, 0, 1, 1, 1, 1, 1, 1, 1, 1, 1, 1, 1, 1, 1, 1, 0, 1, 1, 1, 1, 1, 1, 1, 1, 1, 1, 1, 1, 1, 1, 1, 1, 1, 1, 1, 1, 1, 1, 1, 1, 0, 1, 1, 1, 1, 1, 1, 0, 1, 1, 1, 1, 1, 1, 1, 1, 1, 1, 1, 1, 1, 1, 1, 0, 1, 0, 1, 1, 1, 1, 1, 1, 1, 1, 1, 1, 1, 1, 1, 1, 1, 0, 1, 1, 1, 1, 1, 1, 0, 0, 1, 0, 1, 0, 1, 0, 1, 1, 1, 0, 1, 1, 1, 1, 1, 1, 1, 1, 1, 1, 0, 1, 1, 1, 1, 1, 1, 1, 1, 0, 1, 0, 0, 1, 1, 0, 1, 1, 1, 1, 1, 1, 1, 0, 1, 1, 1, 1, 1, 1, 1, 1, 1, 1, 1, 1, 1, 2, 1, 1, 0, 0, 0, 2, 2, 0, 2, 0, 2, 2, 2, 2, 0, 0, 0, 2, 0, 2, 2, 2, 0, 0, 0, 1, 0, 1, 0, 1, 1, 1, 1, 1, 0, 1, 0, 0, 2, 2, 2, 0, 2, 2, 0, 2, 2, 0, 2, 1, 2, 2, 2, 0, 0, 0, 2, 0, 0, 0, 0, 0, 2, 0, 2, 0, 0, 0, 0, 0, 0, 0, 1, 1, 1, 1, 1, 1, 1, 1, 1, 1, 1, 1, 0, 0, 0, 0, 0, 0, 0, 2, 0, 0, 0, 0, 0, 2, 0, 2, 2, 1, 0, 0, 1, 1, 1, 0, 2, 2, 0, 0, 2, 1, 1, 1, 2, 2, 0, 0, 2, 2, 2, 0, 2, 0, 0, 0, 2, 0, 2, 0, 2, 2, 0, 2, 1, 1, 1, 0, 1, 1, 1, 1, 2, 2, 2, 2, 2, 2, 2, 2, 0, 0, 0, 0, 0, 0, 1, 1, 1, 0, 1, 0, 0, 1, 2, 2, 2, 0, 2, 0, 2, 2, 2, 2, 2, 2, 0, 2, 0, 0, 0, 1, 1, 1, 0, 0, 0, 0, 0, 0, 0, 0, 0, 0, 2, 2, 2, 2, 0, 2, 2, 0, 0, 0, 0, 0, 0, 0, 0, 0, 0, 0, 0, 0, 0, 0, 0, 0, 2, 0, 0, 2, 2, 2, 2, 0, 2, 2, 2, 0, 0, 0, 0, 0, 0, 0, 0, 0, 0, 0, 0, 0, 0, 0, 0, 0, 0, 2, 2, 2, 2, 0, 0, 2, 2, 2, 2, 0, 1, 2, 2, 2, 2, 2, 2, 0, 2, 2, 2, 2, 2, 0, 2, 0, 2, 1, 1, 1, 1, 1, 1, 1, 1, 1, 0, 1, 1, 1, 0, 1, 1, 1, 0, 1, 1, 1, 1, 1, 0, 1, 0, 1, 1, 1, 1, 1, 0, 0, 0, 1, 1, 1, 0, 1, 1, 1, 1, 1, 1, 1, 0, 1, 1, 1, 0, 1, 1, 1, 0, 1, 1, 1, 0, 1, 1, 1, 1, 0, 1, 1, 1, 0, 1, 1, 1, 0, 1, 1, 1, 0, 1])
_uv = me_cube_003.uv_layers.new(name='UVMap')
_uv.uv.foreach_set('vector', [0.375, 0.125, 0.625, 0.125, 0.625, 0.1907, 0.625, 0.224, 0.625, 0.25, 0.375, 0.25, 0.375, 0.25, 0.625, 0.25, 0.625, 0.3126, 0.375, 0.3126, 0.375, 0.625, 0.625, 0.625, 0.625, 0.6603, 0.625, 0.715, 0.625, 0.75, 0.375, 0.75, 0.375, 0.75, 0.625, 0.75, 0.625, 0.814, 0.375, 0.8141, 0.125, 0.625, 0.375, 0.625, 0.375, 0.75, 0.3109, 0.75, 0.2492, 0.75, 0.1876, 0.75, 0.125, 0.75, 0.6876, 0.625, 0.688, 0.6599, 0.688, 0.6599, 0.6876, 0.625, 0.6876, 0.526, 0.625, 0.526, 0.625, 0.526, 0.6876, 0.526, 0.125, 0.5, 0.1876, 0.5, 0.2492, 0.5, 0.3124, 0.5, 0.375, 0.5, 0.375, 0.625, 0.125, 0.625, 0.375, 0.5, 0.625, 0.5, 0.625, 0.526, 0.625, 0.5593, 0.625, 0.625, 0.375, 0.625, 0.375, 0.0, 0.625, 0.0, 0.625, 0.03382, 0.625, 0.09136, 0.625, 0.125, 0.375, 0.125, 0.125, 0.75, 0.1876, 0.75, 0.1876, 0.75, 0.125, 0.75, 0.3124, 0.5, 0.3109, 0.5, 0.3109, 0.5, 0.3124, 0.5, 0.0, 0.0, 0.0, 0.0, 0.0, 0.0, 0.0, 0.0, 0.375, 0.5, 0.3124, 0.5, 0.3124, 0.5, 0.375, 0.5, 0.0, 0.0, 0.0, 0.0, 0.0, 0.0, 0.0, 0.0, 0.0, 0.0, 0.0, 0.0, 0.0, 0.0, 0.0, 0.0, 0.0, 0.0, 0.0, 0.0, 0.0, 0.0, 0.0, 0.0, 0.0, 0.0, 0.0, 0.0, 0.0, 0.0, 0.0, 0.0, 0.0, 0.0, 0.375, 0.625, 0.375, 0.75, 0.375, 0.75, 0.375, 0.7091, 0.375, 0.6669, 0.375, 0.625, 0.375, 0.5, 0.375, 0.625, 0.375, 0.625, 0.375, 0.5831, 0.375, 0.5433, 0.375, 0.5, 0.0, 0.0, 0.0, 0.0, 0.0, 0.0, 0.0, 0.0, 0.375, 0.625, 0.187, 0.3741, 0.187, 0.3741, 0.375, 0.625, 0.375, 0.5433, 0.375, 0.5831, 0.375, 0.5831, 0.375, 0.5433, 0.13, 0.2167, 0.06489, 0.1298, 0.06489, 0.1298, 0.13, 0.2167, 0.3139, 0.6277, 0.375, 0.7091, 0.375, 0.7091, 0.3139, 0.6277, 0.3139, 0.6277, 0.375, 0.7091, 0.375, 0.75, 0.375, 0.7091, 0.375, 0.75, 0.375, 0.75, 0.375, 0.7091, 0.0, 0.0, 0.0, 0.0, 0.0, 0.0, 0.0, 0.0, 0.25, 0.5, 0.375, 0.6669, 0.375, 0.7091, 0.3139, 0.6277, 0.25, 0.5, 0.375, 0.6669, 0.375, 0.6669, 0.25, 0.5, 0.375, 0.7091, 0.3139, 0.6277, 0.3139, 0.6277, 0.375, 0.7091, 0.375, 0.6669, 0.375, 0.7091, 0.375, 0.7091, 0.375, 0.6669, 0.375, 0.625, 0.375, 0.6669, 0.25, 0.5, 0.187, 0.3741, 0.375, 0.625, 0.375, 0.6669, 0.375, 0.6669, 0.375, 0.625, 0.187, 0.3741, 0.375, 0.625, 0.375, 0.625, 0.187, 0.3741, 0.375, 0.6669, 0.25, 0.5, 0.25, 0.5, 0.375, 0.6669, 0.187, 0.3741, 0.125, 0.25, 0.2492, 0.4153, 0.375, 0.625, 0.125, 0.25, 0.2492, 0.4153, 0.2492, 0.4153, 0.125, 0.25, 0.375, 0.5831, 0.375, 0.625, 0.375, 0.625, 0.375, 0.5831, 0.0, 0.0, 0.0, 0.0, 0.0, 0.0, 0.0, 0.0, 0.2492, 0.4153, 0.125, 0.25, 0.06489, 0.1298, 0.13, 0.2167, 0.0, 0.0, 0.0, 0.0, 0.0, 0.0, 0.0, 0.0, 0.2492, 0.4153, 0.125, 0.25, 0.125, 0.25, 0.2492, 0.4153, 0.06489, 0.1298, 0.13, 0.2167, 0.13, 0.2167, 0.06489, 0.1298, 0.13, 0.2167, 0.06489, 0.1298, 0.0, 0.0, 0.0, 0.0, 0.0, 0.0, 0.0, 0.0, 0.0, 0.0, 0.375, 0.5, 0.375, 0.5433, 0.375, 0.5433, 0.375, 0.5, 0.0, 0.0, 0.0, 0.0, 0.0, 0.0, 0.0, 0.0, 0.0, 0.0, 0.0, 0.0, 0.0, 0.0, 0.0, 0.0, 0.0, 0.0, 0.0, 0.0, 0.0, 0.0, 0.0, 0.0, 0.0, 0.0, 0.0, 0.0, 0.125, 0.5, 0.125, 0.625, 0.125, 0.625, 0.125, 0.5834, 0.125, 0.542, 0.125, 0.5, 0.375, 0.125, 0.375, 0.0, 0.375, 0.0, 0.375, 0.04185, 0.375, 0.08384, 0.375, 0.125, 0.0, 0.0, 0.0, 0.0, 0.0, 0.0, 0.125, 0.542, 0.125, 0.5834, 0.125, 0.5834, 0.125, 0.542, 0.125, 0.5834, 0.125, 0.625, 0.125, 0.625, 0.125, 0.5834, 0.0, 0.0, 0.0, 0.0, 0.0, 0.0, 0.0, 0.0, 0.0, 0.0, 0.0, 0.0, 0.0, 0.0, 0.0, 0.0, 0.0, 0.0, 0.0, 0.0, 0.0, 0.0, 0.0, 0.0, 0.125, 0.5, 0.125, 0.542, 0.125, 0.542, 0.125, 0.5, 0.0, 0.0, 0.0, 0.0, 0.0, 0.0, 0.0, 0.0, 0.0, 0.0, 0.0, 0.0, 0.0, 0.0, 0.0, 0.0, 0.0, 0.0, 0.0, 0.0, 0.0, 0.0, 0.0, 0.0, 0.0, 0.0, 0.0, 0.0, 0.0, 0.0, 0.0, 0.0, 0.0, 0.0, 0.0, 0.0, 0.0, 0.0, 0.0, 0.0, 0.0, 0.0, 0.0, 0.0, 0.0, 0.0, 0.0, 0.0, 0.0, 0.0, 0.0, 0.0, 0.0, 0.0, 0.0, 0.0, 0.0, 0.0, 0.0, 0.0, 0.0, 0.0, 0.0, 0.0, 0.0, 0.0, 0.0, 0.0, 0.0, 0.0, 0.0, 0.0, 0.0, 0.0, 0.0, 0.0, 0.0, 0.0, 0.0, 0.0, 0.0, 0.0, 0.0, 0.0, 0.0, 0.0, 0.0, 0.0, 0.375, 0.125, 0.375, 0.08384, 0.375, 0.08384, 0.375, 0.125, 0.0, 0.0, 0.0, 0.0, 0.0, 0.0, 0.0, 0.0, 0.0, 0.0, 0.0, 0.0, 0.0, 0.0, 0.0, 0.0, 0.0, 0.0, 0.0, 0.0, 0.0, 0.0, 0.0, 0.0, 0.0, 0.0, 0.0, 0.0, 0.0, 0.0, 0.375, 0.08384, 0.375, 0.04185, 0.375, 0.04185, 0.375, 0.08384, 0.0, 0.0, 0.0, 0.0, 0.0, 0.0, 0.0, 0.0, 0.0, 0.0, 0.0, 0.0, 0.0, 0.0, 0.375, 0.04185, 0.375, 0.0, 0.375, 0.0, 0.375, 0.04185, 0.7508, 0.625, 0.7508, 0.5593, 0.7508, 0.5593, 0.7508, 0.625, 0.375, 0.9374, 0.625, 0.9374, 0.625, 1.0, 0.375, 1.0, 0.1876, 0.75, 0.1876, 0.75, 0.2492, 0.75, 0.2492, 0.75, 0.125, 0.75, 0.1876, 0.75, 0.1876, 0.75, 0.1405, 0.75, 0.1309, 0.75, 0.125, 0.75, 0.8124, 0.7159, 0.875, 0.7162, 0.875, 0.7162, 0.8124, 0.7159, 0.375, 0.8758, 0.625, 0.8758, 0.625, 0.9374, 0.375, 0.9374, 0.2492, 0.75, 0.2492, 0.75, 0.3109, 0.75, 0.3109, 0.75, 0.8124, 0.7159, 0.8124, 0.75, 0.8124, 0.75, 0.8124, 0.7159, 0.0, 0.0, 0.0, 0.0, 0.0, 0.0, 0.0, 0.0, 0.0, 0.0, 0.0, 0.0, 0.0, 0.0, 0.0, 0.0, 0.375, 0.8141, 0.625, 0.814, 0.625, 0.8758, 0.375, 0.8758, 0.3109, 0.5, 0.2492, 0.5, 0.2492, 0.5, 0.3109, 0.5, 0.3109, 0.75, 0.3109, 0.75, 0.375, 0.75, 0.375, 0.75, 0.689, 0.75, 0.6886, 0.7153, 0.6886, 0.7153, 0.689, 0.75, 0.6876, 0.5593, 0.7508, 0.5593, 0.7508, 0.5593, 0.6876, 0.5593, 0.3124, 0.5, 0.3124, 0.5, 0.2492, 0.5, 0.2492, 0.5, 0.3109, 0.5, 0.375, 0.4374, 0.625, 0.4374, 0.625, 0.5, 0.375, 0.5, 0.2492, 0.5, 0.2492, 0.5, 0.1876, 0.5, 0.1876, 0.5, 0.375, 0.3742, 0.625, 0.3742, 0.625, 0.4374, 0.375, 0.4374, 0.7508, 0.625, 0.7508, 0.5593, 0.7508, 0.5593, 0.7508, 0.625, 0.875, 0.625, 0.8124, 0.625, 0.8124, 0.625, 0.875, 0.625, 0.375, 0.3126, 0.625, 0.3126, 0.625, 0.3742, 0.375, 0.3742, 0.1876, 0.5, 0.1876, 0.5, 0.125, 0.5, 0.125, 0.5, 0.6876, 0.625, 0.625, 0.625, 0.625, 0.625, 0.6876, 0.625, 0.8124, 0.526, 0.875, 0.526, 0.875, 0.526, 0.8124, 0.526, 0.875, 0.5593, 0.8124, 0.5593, 0.8124, 0.5593, 0.875, 0.5593, 0.7508, 0.526, 0.8124, 0.526, 0.8124, 0.526, 0.7508, 0.526, 0.625, 0.3126, 0.625, 0.25, 0.625, 0.25, 0.625, 0.3126, 0.8124, 0.5593, 0.7508, 0.5593, 0.7508, 0.5593, 0.8124, 0.5593, 0.6876, 0.526, 0.6876, 0.5, 0.6876, 0.5, 0.6876, 0.526, 0.754, 0.5, 0.754, 0.5, 0.754, 0.5, 0.754, 0.5, 0.8124, 0.625, 0.8124, 0.6591, 0.8124, 0.6591, 0.8124, 0.625, 0.8124, 0.6591, 0.8124, 0.625, 0.8124, 0.625, 0.8124, 0.6591, 0.7508, 0.625, 0.7508, 0.6595, 0.7508, 0.6595, 0.7508, 0.625, 0.625, 0.6603, 0.688, 0.6599, 0.688, 0.6599, 0.625, 0.6603, 0.8124, 0.7159, 0.7508, 0.7156, 0.7508, 0.7156, 0.8124, 0.7159, 0.688, 0.6599, 0.7508, 0.6595, 0.7508, 0.6595, 0.688, 0.6599, 0.6886, 0.7153, 0.625, 0.715, 0.625, 0.715, 0.6886, 0.7153, 0.625, 0.75, 0.625, 0.715, 0.625, 0.715, 0.625, 0.75, 0.8124, 0.5593, 0.8124, 0.625, 0.8124, 0.625, 0.8124, 0.5593, 0.8124, 0.625, 0.7508, 0.625, 0.7508, 0.625, 0.8124, 0.625, 0.7508, 0.5593, 0.8124, 0.5593, 0.8124, 0.5593, 0.7508, 0.5593, 0.8124, 0.5593, 0.875, 0.5593, 0.875, 0.5593, 0.8124, 0.5593, 0.625, 0.1907, 0.625, 0.125, 0.625, 0.125, 0.625, 0.1907, 0.8124, 0.5593, 0.875, 0.5593, 0.875, 0.5593, 0.8124, 0.5593, 0.8124, 0.625, 0.8124, 0.5593, 0.8124, 0.5593, 0.8124, 0.625, 0.6876, 0.625, 0.6876, 0.5593, 0.6876, 0.5593, 0.6876, 0.625, 0.6876, 0.625, 0.6876, 0.5593, 0.6876, 0.5593, 0.6876, 0.625, 0.7508, 0.5593, 0.7508, 0.625, 0.7508, 0.625, 0.7508, 0.5593, 0.7508, 0.625, 0.6876, 0.625, 0.6876, 0.625, 0.7508, 0.625, 0.6876, 0.5593, 0.6876, 0.625, 0.6876, 0.625, 0.6876, 0.5593, 0.625, 0.5593, 0.6876, 0.5593, 0.6876, 0.5593, 0.625, 0.5593, 0.6876, 0.5593, 0.6876, 0.625, 0.6876, 0.625, 0.6876, 0.5593, 0.625, 0.625, 0.625, 0.5593, 0.625, 0.5593, 0.625, 0.625, 0.625, 0.526, 0.625, 0.5, 0.625, 0.5, 0.625, 0.526, 0.625, 0.5, 0.625, 0.5, 0.625, 0.5, 0.625, 0.5, 0.6876, 0.5, 0.6876, 0.526, 0.6876, 0.526, 0.6876, 0.5, 0.625, 0.526, 0.625, 0.5, 0.625, 0.5, 0.625, 0.526, 0.875, 0.526, 0.8124, 0.526, 0.8124, 0.526, 0.875, 0.526, 0.875, 0.526, 0.8124, 0.526, 0.8124, 0.526, 0.875, 0.526, 0.625, 0.25, 0.625, 0.224, 0.625, 0.224, 0.625, 0.25, 0.8124, 0.526, 0.8124, 0.5, 0.8124, 0.5, 0.8124, 0.526, 0.8124, 0.5593, 0.7508, 0.5593, 0.7508, 0.526, 0.8124, 0.526, 0.875, 0.5593, 0.8124, 0.5593, 0.8124, 0.526, 0.875, 0.526, 0.7508, 0.5593, 0.6876, 0.5593, 0.6876, 0.526, 0.7508, 0.526, 0.625, 0.526, 0.6876, 0.526, 0.6876, 0.5593, 0.625, 0.5593, 0.625, 0.224, 0.625, 0.1907, 0.625, 0.1907, 0.625, 0.224, 0.625, 0.5593, 0.625, 0.526, 0.625, 0.526, 0.625, 0.5593, 0.7508, 0.5593, 0.6876, 0.5593, 0.6876, 0.5593, 0.7508, 0.5593, 0.625, 0.526, 0.6876, 0.526, 0.6876, 0.526, 0.625, 0.526, 0.6876, 0.5593, 0.625, 0.5593, 0.625, 0.5593, 0.6876, 0.5593, 0.6876, 0.526, 0.7508, 0.526, 0.7508, 0.526, 0.6876, 0.526, 0.875, 0.526, 0.8124, 0.526, 0.8124, 0.5, 0.875, 0.5, 0.6876, 0.5, 0.6876, 0.5, 0.6876, 0.5, 0.6876, 0.5, 0.8124, 0.526, 0.8124, 0.5, 0.8124, 0.5, 0.8124, 0.526, 0.625, 0.25, 0.625, 0.224, 0.625, 0.224, 0.625, 0.25, 0.7508, 0.526, 0.6876, 0.526, 0.6876, 0.5, 0.7508, 0.5, 0.8124, 0.526, 0.7508, 0.526, 0.7508, 0.5, 0.8124, 0.5, 0.7508, 0.526, 0.6876, 0.526, 0.6876, 0.526, 0.7508, 0.526, 0.8712, 0.5, 0.8712, 0.5, 0.8712, 0.5, 0.8712, 0.5, 0.8124, 0.5, 0.8124, 0.526, 0.8124, 0.526, 0.8124, 0.5, 0.8124, 0.526, 0.7508, 0.526, 0.7508, 0.526, 0.8124, 0.526, 0.625, 0.5, 0.6876, 0.5, 0.6876, 0.526, 0.625, 0.526, 0.8124, 0.5, 0.8124, 0.5, 0.8124, 0.5, 0.8124, 0.5, 0.6876, 0.526, 0.625, 0.526, 0.625, 0.526, 0.6876, 0.526, 0.6876, 0.5, 0.6876, 0.526, 0.6876, 0.526, 0.6876, 0.5, 0.625, 0.5593, 0.6876, 0.5593, 0.6876, 0.625, 0.625, 0.625, 0.625, 0.625, 0.625, 0.5593, 0.625, 0.5593, 0.625, 0.625, 0.625, 0.5593, 0.6876, 0.5593, 0.6876, 0.5593, 0.625, 0.5593, 0.6876, 0.625, 0.625, 0.625, 0.625, 0.625, 0.6876, 0.625, 0.6876, 0.625, 0.6876, 0.5593, 0.7508, 0.5593, 0.7508, 0.625, 0.7508, 0.5593, 0.7508, 0.625, 0.7508, 0.625, 0.7508, 0.5593, 0.7508, 0.625, 0.6876, 0.625, 0.6876, 0.625, 0.7508, 0.625, 0.6876, 0.5593, 0.7508, 0.5593, 0.7508, 0.5593, 0.6876, 0.5593, 0.7508, 0.625, 0.7508, 0.5593, 0.8124, 0.5593, 0.8124, 0.625, 0.8124, 0.625, 0.7508, 0.625, 0.7508, 0.625, 0.8124, 0.625, 0.7508, 0.5593, 0.8124, 0.5593, 0.8124, 0.5593, 0.7508, 0.5593, 0.8124, 0.5593, 0.8124, 0.625, 0.8124, 0.625, 0.8124, 0.5593, 0.8124, 0.625, 0.8124, 0.5593, 0.875, 0.5593, 0.875, 0.625, 0.8124, 0.625, 0.8124, 0.5593, 0.8124, 0.5593, 0.8124, 0.625, 0.625, 0.1907, 0.625, 0.125, 0.625, 0.125, 0.625, 0.1907, 0.875, 0.625, 0.8124, 0.625, 0.8124, 0.625, 0.875, 0.625, 0.875, 0.6586, 0.8124, 0.6591, 0.8124, 0.625, 0.875, 0.625, 0.625, 0.125, 0.625, 0.09136, 0.625, 0.09136, 0.625, 0.125, 0.8124, 0.625, 0.875, 0.625, 0.875, 0.625, 0.8124, 0.625, 0.875, 0.6586, 0.8124, 0.6591, 0.8124, 0.6591, 0.875, 0.6586, 0.8124, 0.6591, 0.7508, 0.6595, 0.7508, 0.625, 0.8124, 0.625, 0.7508, 0.6595, 0.7508, 0.625, 0.7508, 0.625, 0.7508, 0.6595, 0.7508, 0.625, 0.8124, 0.625, 0.8124, 0.625, 0.7508, 0.625, 0.8124, 0.6591, 0.7508, 0.6595, 0.7508, 0.6595, 0.8124, 0.6591, 0.7508, 0.6595, 0.688, 0.6599, 0.6876, 0.625, 0.7508, 0.625, 0.7508, 0.6595, 0.688, 0.6599, 0.688, 0.6599, 0.7508, 0.6595, 0.6876, 0.625, 0.7508, 0.625, 0.7508, 0.625, 0.6876, 0.625, 0.688, 0.6599, 0.6876, 0.625, 0.6876, 0.625, 0.688, 0.6599, 0.625, 0.625, 0.6876, 0.625, 0.688, 0.6599, 0.625, 0.6603, 0.688, 0.6599, 0.625, 0.6603, 0.625, 0.6603, 0.688, 0.6599, 0.625, 0.625, 0.6876, 0.625, 0.6876, 0.625, 0.625, 0.625, 0.625, 0.6603, 0.625, 0.625, 0.625, 0.625, 0.625, 0.6603, 0.625, 0.6603, 0.688, 0.6599, 0.6886, 0.7153, 0.625, 0.715, 0.8124, 0.7159, 0.7508, 0.7156, 0.7508, 0.6595, 0.8124, 0.6591, 0.875, 0.7162, 0.8124, 0.7159, 0.8124, 0.6591, 0.875, 0.6586, 0.7508, 0.7156, 0.6886, 0.7153, 0.688, 0.6599, 0.7508, 0.6595, 0.875, 0.7162, 0.8124, 0.7159, 0.8124, 0.7159, 0.875, 0.7162, 0.7508, 0.6595, 0.8124, 0.6591, 0.8124, 0.6591, 0.7508, 0.6595, 0.7508, 0.7156, 0.6886, 0.7153, 0.6886, 0.7153, 0.7508, 0.7156, 0.8124, 0.6591, 0.875, 0.6586, 0.875, 0.6586, 0.8124, 0.6591, 0.625, 0.715, 0.625, 0.6603, 0.625, 0.6603, 0.625, 0.715, 0.625, 0.09136, 0.625, 0.03382, 0.625, 0.03382, 0.625, 0.09136, 0.8124, 0.75, 0.8124, 0.7159, 0.875, 0.7162, 0.875, 0.75, 0.8124, 0.75, 0.8124, 0.7159, 0.8124, 0.7159, 0.8124, 0.75, 0.625, 0.03382, 0.625, 0.0, 0.625, 0.0, 0.625, 0.03382, 0.625, 1.0, 0.625, 0.9374, 0.625, 0.9374, 0.625, 1.0, 0.7508, 0.75, 0.7508, 0.7156, 0.8124, 0.7159, 0.8124, 0.75, 0.625, 0.9374, 0.625, 0.8758, 0.625, 0.8758, 0.625, 0.9374, 0.7508, 0.7156, 0.8124, 0.7159, 0.8124, 0.7159, 0.7508, 0.7156, 0.7508, 0.75, 0.7508, 0.7156, 0.7508, 0.7156, 0.7508, 0.75, 0.689, 0.75, 0.6886, 0.7153, 0.7508, 0.7156, 0.7508, 0.75, 0.625, 0.8758, 0.625, 0.814, 0.625, 0.814, 0.625, 0.8758, 0.6886, 0.7153, 0.7508, 0.7156, 0.7508, 0.7156, 0.6886, 0.7153, 0.7508, 0.7156, 0.7508, 0.75, 0.7508, 0.75, 0.7508, 0.7156, 0.625, 0.715, 0.6886, 0.7153, 0.6886, 0.7153, 0.625, 0.715, 0.6886, 0.7153, 0.689, 0.75, 0.689, 0.75, 0.6886, 0.7153, 0.625, 0.814, 0.625, 0.75, 0.625, 0.75, 0.625, 0.814, 0.625, 0.715, 0.6886, 0.7153, 0.6886, 0.7153, 0.625, 0.715, 0.625, 0.715, 0.6886, 0.7153, 0.689, 0.75, 0.625, 0.75, 0.625, 0.814, 0.625, 0.75, 0.625, 0.75, 0.625, 0.814, 0.6886, 0.7153, 0.689, 0.75, 0.689, 0.75, 0.6886, 0.7153, 0.625, 0.75, 0.625, 0.715, 0.625, 0.715, 0.625, 0.75, 0.0, 0.0, 0.0, 0.0, 0.0, 0.0, 0.0, 0.0, 0.0, 0.0, 0.0, 0.0, 0.0, 0.0, 0.0, 0.0, 0.375, 0.9374, 0.375, 1.0, 0.375, 1.0, 0.375, 0.9374, 0.0, 0.0, 0.0, 0.0, 0.0, 0.0, 0.0, 0.0, 0.0, 0.0, 0.0, 0.0, 0.0, 0.0, 0.0, 0.0, 0.0, 0.0, 0.0, 0.0, 0.0, 0.0, 0.0, 0.0, 0.1876, 0.75, 0.125, 0.75, 0.125, 0.75, 0.1876, 0.75, 0.3109, 0.75, 0.375, 0.75, 0.375, 0.75, 0.3109, 0.75, 0.375, 0.8758, 0.375, 0.9374, 0.375, 0.9374, 0.375, 0.8758, 0.0, 0.0, 0.0, 0.0, 0.0, 0.0, 0.0, 0.0, 0.375, 0.8141, 0.375, 0.8758, 0.375, 0.8758, 0.375, 0.8141, 0.0, 0.0, 0.0, 0.0, 0.0, 0.0, 0.0, 0.0, 0.0, 0.0, 0.0, 0.0, 0.0, 0.0, 0.0, 0.0, 0.3109, 0.75, 0.375, 0.75, 0.375, 0.75, 0.3109, 0.75, 0.2492, 0.75, 0.1876, 0.75, 0.1876, 0.75, 0.2492, 0.75, 0.3109, 0.75, 0.2492, 0.75, 0.2492, 0.75, 0.3109, 0.75, 0.375, 0.8141, 0.375, 0.75, 0.375, 0.75, 0.375, 0.8141, 0.1876, 0.75, 0.125, 0.75, 0.125, 0.75, 0.1876, 0.75, 0.375, 0.9374, 0.375, 1.0, 0.375, 1.0, 0.375, 0.9374, 0.375, 0.8141, 0.375, 0.75, 0.375, 0.75, 0.375, 0.8141, 0.0, 0.0, 0.0, 0.0, 0.0, 0.0, 0.0, 0.0, 0.375, 0.8758, 0.375, 0.9374, 0.375, 0.9374, 0.375, 0.8758, 0.0, 0.0, 0.0, 0.0, 0.0, 0.0, 0.0, 0.0, 0.375, 0.8141, 0.375, 0.8758, 0.375, 0.8758, 0.375, 0.8141, 0.0, 0.0, 0.0, 0.0, 0.0, 0.0, 0.0, 0.0, 0.375, 0.257, 0.375, 0.2965, 0.375, 0.3072, 0.375, 0.2685, 0.375, 0.3126, 0.375, 0.3473, 0.375, 0.4031, 0.375, 0.3742, 0.375, 0.3742, 0.375, 0.4031, 0.375, 0.4585, 0.375, 0.4359, 0.375, 0.4359, 0.375, 0.4585, 0.375, 0.4979, 0.375, 0.4801, 0.375, 0.4374, 0.0, 0.0, 0.0, 0.0, 0.0, 0.0, 0.0, 0.0, 0.0, 0.0, 0.0, 0.0, 0.0, 0.0, 0.0, 0.0, 0.1876, 0.75, 0.2492, 0.75, 0.2492, 0.75, 0.1876, 0.75, 0.1876, 0.5, 0.125, 0.5, 0.125, 0.5, 0.132, 0.5, 0.1435, 0.5, 0.1876, 0.5, 0.2492, 0.75, 0.3109, 0.75, 0.3109, 0.75, 0.2492, 0.75, 0.2492, 0.5, 0.1876, 0.5, 0.1876, 0.5, 0.2492, 0.5, 0.375, 0.5, 0.3124, 0.5, 0.3124, 0.5, 0.3551, 0.5, 0.375, 0.5, 0.3109, 0.75, 0.375, 0.75, 0.375, 0.75, 0.3556, 0.75, 0.3109, 0.75, 0.375, 0.7068, 0.375, 0.7193, 0.375, 0.7591, 0.375, 0.7412, 0.0, 0.0, 0.0, 0.0, 0.0, 0.0, 0.0, 0.0, 0.375, 0.8241, 0.375, 0.8494, 0.375, 0.9515, 0.375, 0.912, 0.375, 0.7863, 0.375, 0.8241, 0.375, 0.912, 0.375, 0.8563, 0.375, 0.7477, 0.375, 0.7863, 0.375, 0.8563, 0.375, 0.8001, 0.375, 0.544, 0.375, 0.5311, 0.375, 0.7193, 0.375, 0.7068, 0.375, 0.421, 0.375, 0.392, 0.375, 0.8494, 0.375, 0.8241, 0.375, 0.4616, 0.375, 0.421, 0.375, 0.8241, 0.375, 0.7863, 0.375, 0.5021, 0.375, 0.4616, 0.375, 0.7863, 0.375, 0.7477, 0.0, 0.0, 0.0, 0.0, 0.0, 0.0, 0.0, 0.0, 0.375, 0.7193, 0.375, 0.5311, 0.375, 0.5021, 0.375, 0.7477, 0.375, 0.7694, 0.375, 0.7591, 0.375, 0.8001, 0.375, 0.8141, 0.375, 0.2685, 0.375, 0.3072, 0.375, 0.3473, 0.375, 0.3126, 0.375, 0.8572, 0.375, 0.3841, 0.375, 0.3793, 0.375, 0.8619, 0.375, 0.4979, 0.375, 0.4585, 0.375, 0.5021, 0.375, 0.5311, 0.375, 0.2965, 0.375, 0.2901, 0.375, 0.3793, 0.375, 0.3841, 0.375, 0.3473, 0.375, 0.3072, 0.375, 0.392, 0.375, 0.421, 0.375, 0.5155, 0.375, 0.4979, 0.375, 0.5311, 0.375, 0.544, 0.375, 0.4031, 0.375, 0.3473, 0.375, 0.421, 0.375, 0.4616, 0.375, 0.4585, 0.375, 0.4031, 0.375, 0.4616, 0.375, 0.5021, 0.375, 0.8001, 0.375, 0.7591, 0.375, 0.7193, 0.375, 0.7477, 0.375, 0.912, 0.375, 0.9515, 0.375, 0.9845, 0.375, 0.9374, 0.375, 0.8563, 0.375, 0.912, 0.375, 0.9374, 0.375, 0.8758, 0.375, 0.7694, 0.375, 0.7694, 0.375, 0.7694, 0.375, 0.7694, 0.375, 0.8001, 0.375, 0.8563, 0.375, 0.8758, 0.375, 0.8141, 0.375, 0.9619, 0.375, 0.8572, 0.375, 0.8619, 0.375, 0.9682, 0.375, 0.9941, 0.375, 0.9619, 0.375, 0.9619, 0.375, 0.9941, 0.375, 0.4801, 0.375, 0.4979, 0.375, 0.5155, 0.375, 0.5, 0.375, 0.4801, 0.375, 0.4979, 0.375, 0.4979, 0.375, 0.4801, 0.0, 0.0, 0.0, 0.0, 0.0, 0.0, 0.0, 0.0, 0.0, 0.0, 0.0, 0.0, 0.0, 0.0, 0.0, 0.0, 0.375, 0.7412, 0.375, 0.7591, 0.375, 0.7694, 0.375, 0.75, 0.375, 0.7591, 0.375, 0.7591, 0.375, 0.7591, 0.375, 0.7591, 0.375, 0.7591, 0.375, 0.7694, 0.375, 0.7694, 0.375, 0.7591, 0.0, 0.0, 0.0, 0.0, 0.0, 0.0, 0.0, 0.0, 0.0, 0.0, 0.0, 0.0, 0.0, 0.0, 0.0, 0.0, 0.375, 0.7591, 0.375, 0.7694, 0.375, 0.7694, 0.375, 0.7591, 0.375, 0.7591, 0.375, 0.7591, 0.375, 0.7591, 0.375, 0.7591, 0.3556, 0.75, 0.375, 0.75, 0.375, 0.75, 0.3556, 0.75, 0.375, 0.5, 0.375, 0.5, 0.375, 0.5, 0.375, 0.5, 0.375, 0.4979, 0.375, 0.5155, 0.375, 0.5155, 0.375, 0.4979, 0.375, 0.4801, 0.375, 0.4979, 0.375, 0.4979, 0.375, 0.4801, 0.375, 0.5, 0.3551, 0.5, 0.3551, 0.5, 0.375, 0.5, 0.3556, 0.75, 0.375, 0.75, 0.375, 0.75, 0.3556, 0.75, 0.0, 0.0, 0.0, 0.0, 0.0, 0.0, 0.0, 0.0, 0.375, 0.7694, 0.375, 0.7694, 0.375, 0.7694, 0.375, 0.7694, 0.375, 0.75, 0.375, 0.7694, 0.375, 0.7694, 0.375, 0.75, 0.0, 0.0, 0.0, 0.0, 0.0, 0.0, 0.0, 0.0, 0.0, 0.0, 0.0, 0.0, 0.0, 0.0, 0.0, 0.0, 0.0, 0.0, 0.0, 0.0, 0.0, 0.0, 0.0, 0.0, 0.0, 0.0, 0.0, 0.0, 0.0, 0.0, 0.0, 0.0, 0.0, 0.0, 0.0, 0.0, 0.0, 0.0, 0.0, 0.0, 0.0, 0.0, 0.0, 0.0, 0.0, 0.0, 0.0, 0.0, 0.0, 0.0, 0.0, 0.0, 0.0, 0.0, 0.0, 0.0, 0.3109, 0.75, 0.2492, 0.75, 0.2492, 0.75, 0.3109, 0.75, 0.0, 0.0, 0.0, 0.0, 0.0, 0.0, 0.0, 0.0, 0.0, 0.0, 0.0, 0.0, 0.0, 0.0, 0.0, 0.0, 0.0, 0.0, 0.0, 0.0, 0.0, 0.0, 0.0, 0.0, 0.0, 0.0, 0.0, 0.0, 0.0, 0.0, 0.0, 0.0, 0.0, 0.0, 0.0, 0.0, 0.0, 0.0, 0.0, 0.0, 0.0, 0.0, 0.0, 0.0, 0.0, 0.0, 0.0, 0.0, 0.375, 0.75, 0.375, 0.7694, 0.375, 0.7694, 0.375, 0.75, 0.375, 0.75, 0.375, 0.75, 0.375, 0.75, 0.3556, 0.75, 0.3556, 0.75, 0.375, 0.75, 0.0, 0.0, 0.0, 0.0, 0.0, 0.0, 0.0, 0.0, 0.375, 0.7694, 0.375, 0.7694, 0.375, 0.7694, 0.375, 0.7694, 0.3556, 0.75, 0.375, 0.75, 0.375, 0.75, 0.3556, 0.75, 0.0, 0.0, 0.0, 0.0, 0.0, 0.0, 0.0, 0.0, 0.375, 0.75, 0.3556, 0.75, 0.3556, 0.75, 0.375, 0.75, 0.3556, 0.75, 0.375, 0.75, 0.375, 0.75, 0.3556, 0.75, 0.3556, 0.75, 0.375, 0.75, 0.375, 0.75, 0.375, 0.75, 0.375, 0.75, 0.3556, 0.75, 0.3556, 0.75, 0.375, 0.75, 0.375, 0.75, 0.3556, 0.75, 0.0, 0.0, 0.0, 0.0, 0.0, 0.0, 0.0, 0.0, 0.375, 0.7694, 0.375, 0.7694, 0.375, 0.7694, 0.375, 0.7694, 0.3556, 0.75, 0.375, 0.75, 0.375, 0.75, 0.375, 0.75, 0.3556, 0.75, 0.375, 0.7591, 0.375, 0.7412, 0.375, 0.7412, 0.375, 0.7591, 0.375, 0.7591, 0.375, 0.7694, 0.375, 0.7694, 0.375, 0.7591, 0.375, 0.7412, 0.375, 0.7412, 0.375, 0.7412, 0.375, 0.7412, 0.0, 0.0, 0.0, 0.0, 0.0, 0.0, 0.0, 0.0, 0.375, 0.75, 0.3556, 0.75, 0.3556, 0.75, 0.375, 0.75, 0.375, 0.75, 0.375, 0.75, 0.375, 0.75, 0.375, 0.75, 0.375, 0.75, 0.375, 0.7694, 0.375, 0.7694, 0.375, 0.7694, 0.375, 0.7694, 0.3556, 0.75, 0.375, 0.75, 0.375, 0.75, 0.3556, 0.75, 0.3556, 0.75, 0.375, 0.75, 0.375, 0.75, 0.3556, 0.75, 0.375, 0.75, 0.3556, 0.75, 0.3556, 0.75, 0.375, 0.75, 0.375, 0.7694, 0.375, 0.7694, 0.375, 0.7694, 0.375, 0.7694, 0.625, 0.3126, 0.625, 0.25, 0.625, 0.25, 0.625, 0.3126, 0.0, 0.0, 0.0, 0.0, 0.0, 0.0, 0.0, 0.0, 0.0, 0.0, 0.0, 0.0, 0.0, 0.0, 0.0, 0.0, 0.0, 0.0, 0.0, 0.0, 0.0, 0.0, 0.0, 0.0, 0.0, 0.0, 0.0, 0.0, 0.0, 0.0, 0.0, 0.0, 0.375, 0.75, 0.375, 0.75, 0.375, 0.75, 0.375, 0.75, 0.625, 0.3742, 0.625, 0.3126, 0.625, 0.3126, 0.625, 0.3742, 0.625, 0.5, 0.625, 0.4374, 0.625, 0.4374, 0.625, 0.5, 0.625, 0.3126, 0.625, 0.25, 0.625, 0.25, 0.625, 0.3126, 0.625, 0.4374, 0.625, 0.3742, 0.625, 0.3742, 0.625, 0.4374, 0.625, 0.5, 0.625, 0.4374, 0.625, 0.4374, 0.625, 0.5, 0.625, 0.5, 0.625, 0.4374, 0.625, 0.4374, 0.625, 0.5, 0.6876, 0.5, 0.6876, 0.5, 0.6876, 0.5, 0.6876, 0.5, 0.6846, 0.5, 0.6846, 0.5, 0.6846, 0.5, 0.6846, 0.5, 0.625, 0.3742, 0.625, 0.3126, 0.625, 0.3126, 0.625, 0.3742, 0.625, 0.25, 0.625, 0.25, 0.625, 0.25, 0.625, 0.25, 0.625, 0.25, 0.625, 0.25, 0.625, 0.25, 0.625, 0.25, 0.8124, 0.5, 0.8124, 0.5, 0.8124, 0.5, 0.8124, 0.5, 0.6876, 0.5, 0.6876, 0.5, 0.6876, 0.5, 0.6876, 0.5, 0.8124, 0.5, 0.8124, 0.5, 0.8124, 0.5, 0.8124, 0.5, 0.625, 0.4374, 0.625, 0.3742, 0.625, 0.3742, 0.625, 0.4374, 0.625, 0.5, 0.625, 0.5, 0.625, 0.5, 0.625, 0.5, 0.7464, 0.5, 0.7464, 0.5, 0.7464, 0.5, 0.7464, 0.5, 0.375, 0.5, 0.3551, 0.5, 0.3551, 0.5, 0.375, 0.5, 0.375, 0.4801, 0.375, 0.4801, 0.375, 0.4801, 0.375, 0.4801, 0.375, 0.4801, 0.375, 0.5, 0.375, 0.5, 0.375, 0.4801, 0.375, 0.4801, 0.375, 0.4801, 0.375, 0.4801, 0.375, 0.4801, 0.375, 0.5, 0.3551, 0.5, 0.3551, 0.5, 0.375, 0.5, 0.375, 0.4801, 0.375, 0.5, 0.375, 0.5, 0.375, 0.4801, 0.375, 0.4801, 0.375, 0.4801, 0.375, 0.4801, 0.375, 0.4801, 0.375, 0.5, 0.375, 0.5, 0.375, 0.5, 0.375, 0.5, 0.375, 0.5, 0.3551, 0.5, 0.3551, 0.5, 0.375, 0.5, 0.3551, 0.5, 0.375, 0.5, 0.375, 0.5, 0.3551, 0.5, 0.375, 0.5, 0.3551, 0.5, 0.3551, 0.5, 0.375, 0.5, 0.0, 0.0, 0.0, 0.0, 0.0, 0.0, 0.0, 0.0, 0.3551, 0.5, 0.375, 0.5, 0.375, 0.5, 0.3551, 0.5, 0.375, 0.4801, 0.375, 0.4801, 0.375, 0.4801, 0.375, 0.4801, 0.3551, 0.5, 0.375, 0.5, 0.375, 0.5, 0.3551, 0.5, 0.375, 0.4979, 0.375, 0.4979, 0.375, 0.4979, 0.375, 0.4979, 0.375, 0.5, 0.3551, 0.5, 0.3551, 0.5, 0.375, 0.5, 0.375, 0.4801, 0.375, 0.4801, 0.375, 0.4801, 0.375, 0.4801, 0.0, 0.0, 0.0, 0.0, 0.0, 0.0, 0.0, 0.0, 0.375, 0.5, 0.3551, 0.5, 0.3551, 0.5, 0.375, 0.5, 0.375, 0.5, 0.375, 0.5, 0.375, 0.5, 0.375, 0.5, 0.375, 0.4801, 0.375, 0.4801, 0.375, 0.4801, 0.375, 0.4801, 0.375, 0.5, 0.3551, 0.5, 0.3551, 0.5, 0.375, 0.5, 0.375, 0.5, 0.375, 0.5, 0.375, 0.5, 0.375, 0.5, 0.375, 0.4801, 0.375, 0.4801, 0.375, 0.4801, 0.375, 0.4801, 0.0, 0.0, 0.0, 0.0, 0.0, 0.0, 0.0, 0.0, 0.375, 0.4801, 0.375, 0.4801, 0.375, 0.4801, 0.375, 0.4801, 0.375, 0.4801, 0.375, 0.5, 0.375, 0.5, 0.375, 0.4801, 0.0, 0.0, 0.0, 0.0, 0.0, 0.0, 0.0, 0.0, 0.375, 0.5, 0.375, 0.5, 0.375, 0.5, 0.375, 0.5, 0.375, 0.4801, 0.375, 0.4801, 0.375, 0.4801, 0.375, 0.4801, 0.375, 0.5, 0.3551, 0.5, 0.3551, 0.5, 0.375, 0.5, 0.375, 0.4801, 0.375, 0.4801, 0.375, 0.4801, 0.375, 0.4801, 0.0, 0.0, 0.0, 0.0, 0.0, 0.0, 0.0, 0.0, 0.375, 0.4801, 0.375, 0.4801, 0.375, 0.4801, 0.375, 0.4801, 0.375, 0.4801, 0.375, 0.5, 0.375, 0.5, 0.375, 0.4801, 0.0, 0.0, 0.0, 0.0, 0.0, 0.0, 0.0, 0.0, 0.375, 0.75, 0.375, 0.75, 0.375, 0.75, 0.375, 0.75, 0.375, 0.75, 0.375, 0.75, 0.375, 0.75, 0.375, 0.75, 0.0, 0.0, 0.0, 0.0, 0.0, 0.0, 0.0, 0.0, 0.0, 0.0, 0.0, 0.0, 0.0, 0.0, 0.0, 0.0, 0.0, 0.0, 0.0, 0.0, 0.0, 0.0, 0.0, 0.0, 0.375, 0.75, 0.375, 0.75, 0.375, 0.75, 0.375, 0.75, 0.0, 0.0, 0.0, 0.0, 0.0, 0.0, 0.0, 0.0, 0.0, 0.0, 0.0, 0.0, 0.0, 0.0, 0.0, 0.0, 0.0, 0.0, 0.0, 0.0, 0.0, 0.0, 0.0, 0.0, 0.375, 0.75, 0.375, 0.75, 0.375, 0.75, 0.375, 0.75, 0.0, 0.0, 0.0, 0.0, 0.0, 0.0, 0.0, 0.0, 0.0, 0.0, 0.0, 0.0, 0.0, 0.0, 0.0, 0.0, 0.375, 0.75, 0.375, 0.75, 0.375, 0.75, 0.375, 0.75, 0.0, 0.0, 0.0, 0.0, 0.0, 0.0, 0.0, 0.0, 0.375, 0.75, 0.375, 0.75, 0.375, 0.75, 0.375, 0.75, 0.0, 0.0, 0.0, 0.0, 0.0, 0.0, 0.0, 0.0, 0.0, 0.0, 0.0, 0.0, 0.0, 0.0, 0.0, 0.0, 0.0, 0.0, 0.0, 0.0, 0.0, 0.0, 0.0, 0.0, 0.0, 0.0, 0.0, 0.0, 0.0, 0.0, 0.0, 0.0, 0.375, 0.75, 0.375, 0.75, 0.375, 0.75, 0.375, 0.75, 0.375, 0.75, 0.375, 0.75, 0.375, 0.75, 0.375, 0.75, 0.0, 0.0, 0.0, 0.0, 0.0, 0.0, 0.0, 0.0, 0.0, 0.0, 0.0, 0.0, 0.0, 0.0, 0.0, 0.0, 0.0, 0.0, 0.0, 0.0, 0.0, 0.0, 0.0, 0.0, 0.0, 0.0, 0.0, 0.0, 0.0, 0.0, 0.0, 0.0, 0.0, 0.0, 0.0, 0.0, 0.0, 0.0, 0.0, 0.0, 0.0, 0.0, 0.0, 0.0, 0.0, 0.0, 0.0, 0.0, 0.0, 0.0, 0.0, 0.0, 0.0, 0.0, 0.0, 0.0, 0.0, 0.0, 0.0, 0.0, 0.0, 0.0, 0.0, 0.0, 0.0, 0.0, 0.0, 0.0, 0.0, 0.0, 0.0, 0.0, 0.0, 0.0, 0.0, 0.0, 0.0, 0.0, 0.0, 0.0, 0.375, 0.5, 0.375, 0.5155, 0.375, 0.5155, 0.375, 0.5, 0.375, 0.5, 0.375, 0.5, 0.375, 0.5, 0.375, 0.5, 0.0, 0.0, 0.0, 0.0, 0.0, 0.0, 0.0, 0.0, 0.375, 0.4979, 0.375, 0.4979, 0.375, 0.4979, 0.375, 0.4979, 0.375, 0.5, 0.375, 0.5, 0.375, 0.5, 0.375, 0.5, 0.375, 0.5, 0.375, 0.5, 0.375, 0.5, 0.375, 0.5, 0.0, 0.0, 0.0, 0.0, 0.0, 0.0, 0.0, 0.0, 0.0, 0.0, 0.0, 0.0, 0.0, 0.0, 0.0, 0.0, 0.0, 0.0, 0.0, 0.0, 0.0, 0.0, 0.0, 0.0, 0.0, 0.0, 0.0, 0.0, 0.0, 0.0, 0.0, 0.0, 0.375, 0.5, 0.375, 0.5, 0.375, 0.5, 0.375, 0.5, 0.375, 0.5, 0.375, 0.5, 0.375, 0.5, 0.375, 0.5, 0.0, 0.0, 0.0, 0.0, 0.0, 0.0, 0.0, 0.0, 0.375, 0.5, 0.375, 0.5, 0.375, 0.5, 0.375, 0.5, 0.375, 0.7412, 0.375, 0.7591, 0.375, 0.7591, 0.375, 0.7412, 0.375, 0.7412, 0.375, 0.7591, 0.375, 0.7591, 0.375, 0.7412, 0.375, 0.7412, 0.375, 0.7591, 0.375, 0.7591, 0.375, 0.7412, 0.375, 0.7412, 0.375, 0.7591, 0.375, 0.7591, 0.375, 0.7412, 0.0, 0.0, 0.0, 0.0, 0.0, 0.0, 0.0, 0.0, 0.375, 0.7591, 0.375, 0.7591, 0.375, 0.7591, 0.375, 0.7591, 0.0, 0.0, 0.0, 0.0, 0.0, 0.0, 0.0, 0.0, 0.375, 0.7412, 0.375, 0.7412, 0.375, 0.7412, 0.375, 0.7412, 0.375, 0.4979, 0.375, 0.5155, 0.375, 0.5155, 0.375, 0.4979, 0.375, 0.4979, 0.375, 0.5155, 0.375, 0.5155, 0.375, 0.4979, 0.375, 0.5155, 0.375, 0.5155, 0.375, 0.5155, 0.375, 0.5155, 0.375, 0.5155, 0.375, 0.5155, 0.375, 0.5155, 0.375, 0.5155, 0.0, 0.0, 0.0, 0.0, 0.0, 0.0, 0.0, 0.0, 0.0, 0.0, 0.0, 0.0, 0.0, 0.0, 0.0, 0.0, 0.375, 0.5155, 0.375, 0.4979, 0.375, 0.4979, 0.375, 0.5155, 0.375, 0.5155, 0.375, 0.5155, 0.375, 0.5155, 0.375, 0.5155, 0.375, 0.9845, 0.375, 0.9515, 0.375, 0.9619, 0.375, 0.9941, 0.375, 0.9515, 0.375, 0.8494, 0.375, 0.8572, 0.375, 0.9619, 0.375, 0.3072, 0.375, 0.2965, 0.375, 0.3841, 0.375, 0.392, 0.375, 0.8494, 0.375, 0.392, 0.375, 0.3841, 0.375, 0.8572, 0.375, 0.2965, 0.375, 0.2965, 0.375, 0.2965, 0.375, 0.2965, 0.375, 0.9941, 0.375, 0.9619, 0.375, 0.9682, 0.375, 1.0, 0.375, 0.25, 0.375, 0.2901, 0.375, 0.2965, 0.375, 0.257, 0.0, 0.0, 0.0, 0.0, 0.0, 0.0, 0.0, 0.0, 0.375, 0.9619, 0.375, 0.9682, 0.375, 0.9682, 0.375, 0.9619, 0.375, 0.9941, 0.375, 1.0, 0.375, 1.0, 0.375, 0.9941, 0.0, 0.0, 0.0, 0.0, 0.0, 0.0, 0.0, 0.0, 0.0, 0.0, 0.0, 0.0, 0.0, 0.0, 0.0, 0.0, 0.375, 0.2965, 0.375, 0.257, 0.375, 0.257, 0.375, 0.2965, 0.375, 0.2965, 0.375, 0.257, 0.375, 0.257, 0.375, 0.2965, 0.132, 0.5, 0.125, 0.5, 0.125, 0.5, 0.132, 0.5, 0.0, 0.0, 0.0, 0.0, 0.0, 0.0, 0.0, 0.0, 0.375, 0.2901, 0.375, 0.2965, 0.375, 0.2965, 0.375, 0.2901, 0.125, 0.75, 0.1309, 0.75, 0.1309, 0.75, 0.125, 0.75, 0.375, 0.9619, 0.375, 0.9682, 0.375, 0.9682, 0.375, 0.9619, 0.0, 0.0, 0.0, 0.0, 0.0, 0.0, 0.0, 0.0, 0.375, 0.9941, 0.375, 0.9619, 0.375, 0.9619, 0.375, 0.9941, 0.375, 0.2901, 0.375, 0.2965, 0.375, 0.2965, 0.375, 0.2901, 0.0, 0.0, 0.0, 0.0, 0.0, 0.0, 0.0, 0.0, 0.375, 0.2965, 0.375, 0.2901, 0.375, 0.2901, 0.375, 0.2965, 0.375, 0.2901, 0.375, 0.2965, 0.375, 0.2965, 0.375, 0.2901, 0.132, 0.5, 0.125, 0.5, 0.125, 0.5, 0.132, 0.5, 0.0, 0.0, 0.0, 0.0, 0.0, 0.0, 0.0, 0.0, 0.375, 0.257, 0.375, 0.257, 0.375, 0.257, 0.375, 0.257, 0.375, 0.25, 0.375, 0.257, 0.375, 0.257, 0.375, 0.25, 0.375, 0.25, 0.375, 0.257, 0.375, 0.257, 0.375, 0.25, 0.375, 0.257, 0.375, 0.257, 0.375, 0.257, 0.375, 0.257, 0.132, 0.5, 0.125, 0.5, 0.125, 0.5, 0.132, 0.5, 0.0, 0.0, 0.0, 0.0, 0.0, 0.0, 0.0, 0.0, 0.132, 0.5, 0.125, 0.5, 0.125, 0.5, 0.132, 0.5, 0.125, 0.5, 0.132, 0.5, 0.132, 0.5, 0.125, 0.5, 0.132, 0.5, 0.125, 0.5, 0.125, 0.5, 0.132, 0.5, 0.375, 0.257, 0.375, 0.257, 0.375, 0.257, 0.375, 0.257, 0.375, 0.9941, 0.375, 1.0, 0.375, 1.0, 0.375, 0.9941, 0.375, 0.9941, 0.375, 0.9941, 0.375, 0.9941, 0.375, 0.9941, 0.0, 0.0, 0.0, 0.0, 0.0, 0.0, 0.0, 0.0, 0.125, 0.75, 0.1309, 0.75, 0.1309, 0.75, 0.125, 0.75, 0.125, 0.75, 0.1309, 0.75, 0.1309, 0.75, 0.125, 0.75, 0.1309, 0.75, 0.125, 0.75, 0.125, 0.75, 0.1309, 0.75, 0.0, 0.0, 0.0, 0.0, 0.0, 0.0, 0.0, 0.0, 0.375, 0.9941, 0.375, 0.9941, 0.375, 0.9941, 0.375, 0.9941, 0.125, 0.75, 0.1309, 0.75, 0.1309, 0.75, 0.125, 0.75, 0.125, 0.75, 0.1309, 0.75, 0.1309, 0.75, 0.125, 0.75, 0.375, 0.9941, 0.375, 0.9941, 0.375, 0.9941, 0.375, 0.9941, 0.0, 0.0, 0.0, 0.0, 0.0, 0.0, 0.0, 0.0, 0.375, 0.257, 0.375, 0.257, 0.375, 0.257, 0.375, 0.257, 0.0, 0.0, 0.0, 0.0, 0.0, 0.0, 0.0, 0.0, 0.0, 0.0, 0.0, 0.0, 0.0, 0.0, 0.0, 0.0, 0.0, 0.0, 0.0, 0.0, 0.0, 0.0, 0.0, 0.0, 0.0, 0.0, 0.0, 0.0, 0.375, 0.4801, 0.375, 0.4801, 0.375, 0.4801, 0.375, 0.4801, 0.375, 0.4801, 0.375, 0.4801, 0.375, 0.4801, 0.375, 0.4801, 0.0, 0.0, 0.0, 0.0, 0.0, 0.0, 0.0, 0.0, 0.375, 0.4801, 0.375, 0.4801, 0.375, 0.4801, 0.375, 0.4801, 0.0, 0.0, 0.0, 0.0, 0.0, 0.0, 0.0, 0.0, 0.375, 0.4801, 0.375, 0.4801, 0.375, 0.4801, 0.375, 0.4801, 0.0, 0.0, 0.0, 0.0, 0.0, 0.0, 0.0, 0.0, 0.0, 0.0, 0.0, 0.0, 0.0, 0.0, 0.0, 0.0, 0.375, 0.257, 0.375, 0.257, 0.375, 0.257, 0.375, 0.257, 0.375, 0.257, 0.375, 0.257, 0.375, 0.257, 0.375, 0.257, 0.0, 0.0, 0.0, 0.0, 0.0, 0.0, 0.0, 0.0, 0.375, 0.4801, 0.375, 0.4801, 0.375, 0.4801, 0.375, 0.4801, 0.0, 0.0, 0.0, 0.0, 0.0, 0.0, 0.0, 0.0, 0.0, 0.0, 0.0, 0.0, 0.0, 0.0, 0.0, 0.0, 0.5767, 0.0, 0.625, 0.0, 0.625, 0.25, 0.5767, 0.25, 0.5767, 0.25, 0.625, 0.25, 0.625, 0.5, 0.5767, 0.5, 0.5767, 0.75, 0.5767, 0.5, 0.5767, 0.5, 0.5767, 0.75, 0.5767, 0.75, 0.625, 0.75, 0.625, 1.0, 0.5767, 1.0, 0.125, 0.5, 0.375, 0.5, 0.375, 0.75, 0.125, 0.75, 0.625, 0.5, 0.875, 0.5, 0.875, 0.75, 0.625, 0.75, 0.5751, 0.0, 0.625, 0.0, 0.625, 0.25, 0.5751, 0.25, 0.5751, 0.25, 0.625, 0.25, 0.625, 0.5, 0.5751, 0.5, 0.5751, 0.75, 0.5751, 0.5, 0.5751, 0.5, 0.5751, 0.75, 0.5751, 0.75, 0.625, 0.75, 0.625, 1.0, 0.5751, 1.0, 0.125, 0.5, 0.375, 0.5, 0.375, 0.75, 0.125, 0.75, 0.625, 0.5, 0.875, 0.5, 0.875, 0.75, 0.625, 0.75, 0.375, 0.75, 0.5767, 0.75, 0.5767, 1.0, 0.375, 1.0, 0.375, 0.5, 0.5767, 0.5, 0.5767, 0.75, 0.375, 0.75, 0.375, 0.25, 0.5767, 0.25, 0.5767, 0.5, 0.375, 0.5, 0.375, 0.0, 0.5767, 0.0, 0.5767, 0.25, 0.375, 0.25, 0.5767, 0.5, 0.625, 0.5, 0.625, 0.75, 0.5767, 0.75, 0.625, 0.75, 0.5767, 0.75, 0.5767, 0.75, 0.625, 0.75, 0.625, 0.5, 0.625, 0.75, 0.625, 0.75, 0.625, 0.5, 0.5767, 0.5, 0.625, 0.5, 0.625, 0.5, 0.5767, 0.5, 0.375, 0.75, 0.5751, 0.75, 0.5751, 1.0, 0.375, 1.0, 0.375, 0.5, 0.5751, 0.5, 0.5751, 0.75, 0.375, 0.75, 0.375, 0.25, 0.5751, 0.25, 0.5751, 0.5, 0.375, 0.5, 0.375, 0.0, 0.5751, 0.0, 0.5751, 0.25, 0.375, 0.25, 0.5751, 0.5, 0.625, 0.5, 0.625, 0.75, 0.5751, 0.75, 0.625, 0.75, 0.5751, 0.75, 0.5751, 0.75, 0.625, 0.75, 0.625, 0.5, 0.625, 0.75, 0.625, 0.75, 0.625, 0.5, 0.5751, 0.5, 0.625, 0.5, 0.625, 0.5, 0.5751, 0.5, 0.0, 0.0, 0.0, 0.0, 0.0, 0.0, 0.0, 0.0, 0.0, 0.0, 0.0, 0.0, 0.0, 0.0, 0.0, 0.0, 0.0, 0.0, 0.0, 0.0, 0.0, 0.0, 0.0, 0.0, 0.0, 0.0, 0.0, 0.0, 0.0, 0.0, 0.0, 0.0, 0.0, 0.0, 0.0, 0.0, 0.0, 0.0, 0.0, 0.0, 0.0, 0.0, 0.0, 0.0, 0.0, 0.0, 0.0, 0.0, 0.0, 0.0, 0.0, 0.0, 0.0, 0.0, 0.0, 0.0, 0.0, 0.0, 0.0, 0.0, 0.0, 0.0, 0.0, 0.0, 0.0, 0.0, 0.0, 0.0, 0.0, 0.0, 0.0, 0.0, 0.0, 0.0, 0.0, 0.0, 0.0, 0.0, 0.0, 0.0, 0.0, 0.0, 0.0, 0.0, 0.0, 0.0, 0.0, 0.0, 0.0, 0.0, 0.0, 0.0, 0.0, 0.0, 0.0, 0.0, 0.0, 0.0, 0.0, 0.0, 0.0, 0.0, 0.0, 0.0, 0.0, 0.0, 0.0, 0.0, 0.0, 0.0, 0.0, 0.0, 0.0, 0.0, 0.0, 0.0, 0.0, 0.0, 0.0, 0.0, 0.0, 0.0, 0.0, 0.0, 0.0, 0.0, 0.0, 0.0, 0.0, 0.0, 0.0, 0.0, 0.0, 0.0, 0.0, 0.0, 0.0, 0.0, 0.0, 0.0, 0.0, 0.0, 0.0, 0.0, 0.0, 0.0, 0.0, 0.0, 0.0, 0.0, 0.0, 0.0, 0.0, 0.0, 0.0, 0.0, 0.0, 0.0, 0.0, 0.0, 0.0, 0.0, 0.0, 0.0, 0.0, 0.0, 0.0, 0.0, 0.0, 0.0, 0.0, 0.0, 0.0, 0.0, 0.0, 0.0, 0.0, 0.0, 0.0, 0.0, 0.0, 0.0, 0.0, 0.0, 0.0, 0.0, 0.0, 0.0, 0.0, 0.0, 0.0, 0.0, 0.0, 0.0, 0.0, 0.0, 0.0, 0.0, 0.0, 0.0, 0.0, 0.0, 0.0, 0.0, 0.0, 0.0, 0.0, 0.0, 0.0, 0.0, 0.0, 0.0, 0.0, 0.0, 0.0, 0.0, 0.0, 0.0, 0.0, 0.0, 0.0, 0.0, 0.0, 0.0, 0.0, 0.0, 0.0, 0.0, 0.0, 0.0, 0.0, 0.0, 0.0, 0.0, 0.0, 0.0, 0.0, 0.0, 0.0, 0.0, 0.0, 0.0, 0.0, 0.0, 0.0, 0.0, 0.0, 0.0, 0.0, 0.0, 0.0, 0.0, 0.0, 0.0, 0.0, 0.0, 0.0, 0.0, 0.0, 0.0, 0.0, 0.0, 0.0, 0.0, 0.0, 0.0, 0.0, 0.0, 0.0, 0.0, 0.0, 0.0, 0.0, 0.0, 0.0, 0.0, 0.0, 0.0, 0.0, 0.0, 0.0, 0.0, 0.0, 0.0, 0.0, 0.0, 0.0, 0.0, 0.0, 0.0, 0.0, 0.0, 0.0, 0.0, 0.0, 0.0, 0.0, 0.0, 0.0, 0.0, 0.0, 0.0, 0.0, 0.0, 0.0, 0.0, 0.0, 0.0, 0.0, 0.0, 0.0, 0.0, 0.0, 0.0, 0.0, 0.0, 0.0, 0.0, 0.0, 0.0, 0.0, 0.0, 0.0, 0.0, 0.0, 0.0, 0.0, 0.0, 0.0, 0.0, 0.0, 0.0, 0.0, 0.0, 0.0, 0.0, 0.0, 0.0, 0.0, 0.0, 0.0, 0.0, 0.0, 0.0, 0.0, 0.0, 0.0, 0.0, 0.0, 0.0, 0.0, 0.0, 0.628, 0.5, 0.6846, 0.5, 0.6876, 0.5, 0.625, 0.5, 0.6846, 0.5, 0.628, 0.5, 0.625, 0.5, 0.6876, 0.5, 0.628, 0.5, 0.628, 0.5, 0.625, 0.5, 0.625, 0.5, 0.6846, 0.5, 0.6846, 0.5, 0.6876, 0.5, 0.6876, 0.5, 0.6846, 0.5, 0.628, 0.5, 0.628, 0.5, 0.6846, 0.5, 0.628, 0.5, 0.6846, 0.5, 0.6846, 0.5, 0.628, 0.5, 0.628, 0.5, 0.628, 0.5, 0.628, 0.5, 0.628, 0.5, 0.6846, 0.5, 0.628, 0.5, 0.628, 0.5, 0.6846, 0.5, 0.6921, 0.5, 0.7464, 0.5, 0.7508, 0.5, 0.6876, 0.5, 0.7464, 0.5, 0.6921, 0.5, 0.6876, 0.5, 0.7508, 0.5, 0.6921, 0.5, 0.6921, 0.5, 0.6876, 0.5, 0.6876, 0.5, 0.7464, 0.5, 0.7464, 0.5, 0.7508, 0.5, 0.7508, 0.5, 0.7464, 0.5, 0.6921, 0.5, 0.6921, 0.5, 0.7464, 0.5, 0.6921, 0.5, 0.7464, 0.5, 0.7464, 0.5, 0.6921, 0.5, 0.6921, 0.5, 0.6921, 0.5, 0.6921, 0.5, 0.6921, 0.5, 0.7464, 0.5, 0.6921, 0.5, 0.6921, 0.5, 0.7464, 0.5, 0.754, 0.5, 0.8091, 0.5, 0.8124, 0.5, 0.7508, 0.5, 0.8091, 0.5, 0.8091, 0.5, 0.8124, 0.5, 0.8124, 0.5, 0.8091, 0.5, 0.754, 0.5, 0.7508, 0.5, 0.8124, 0.5, 0.754, 0.5, 0.754, 0.5, 0.7508, 0.5, 0.7508, 0.5, 0.8091, 0.5, 0.754, 0.5, 0.754, 0.5, 0.8091, 0.5, 0.8091, 0.5, 0.8091, 0.5, 0.8091, 0.5, 0.8091, 0.5, 0.754, 0.5, 0.8091, 0.5, 0.8091, 0.5, 0.754, 0.5, 0.8091, 0.5, 0.754, 0.5, 0.754, 0.5, 0.8091, 0.5, 0.8161, 0.5, 0.8161, 0.5, 0.8124, 0.5, 0.8124, 0.5, 0.8161, 0.5, 0.8712, 0.5, 0.875, 0.5, 0.8124, 0.5, 0.8712, 0.5, 0.8161, 0.5, 0.8124, 0.5, 0.875, 0.5, 0.8712, 0.5, 0.8712, 0.5, 0.875, 0.5, 0.875, 0.5, 0.8712, 0.5, 0.8161, 0.5, 0.8161, 0.5, 0.8712, 0.5, 0.8712, 0.5, 0.8161, 0.5, 0.8161, 0.5, 0.8712, 0.5, 0.8161, 0.5, 0.8712, 0.5, 0.8712, 0.5, 0.8161, 0.5, 0.8161, 0.5, 0.8161, 0.5, 0.8161, 0.5, 0.8161, 0.5])
me_cube_003.materials.append(mat_material_002)
me_cube_003.materials.append(mat_material_001)
me_cube_003.materials.append(mat_material_003)
me_cube_003.materials.append(None)
me_cube_003.use_remesh_fix_poles = True
me_cube_003.use_remesh_preserve_attributes = False
me_cube_003.use_mirror_vertex_groups = False
me_cube_003.update()

# ---- objects
ob_light = bpy.data.objects.new('Light', light_light)
ob_camera = bpy.data.objects.new('Camera', cam_camera)
ob_left = bpy.data.objects.new('left', cam_left)
ob_plane = bpy.data.objects.new('Plane', me_plane_001)
ob_cube = bpy.data.objects.new('Cube', me_cube_003)

# ---- transforms, parenting, visibility, modifiers, constraints
ob_light.location = (4.072, 0.9972, 5.893)
ob_light.rotation_euler = (0.6503, 0.05522, 1.866)
ob_light.scale = (0.9967, 0.9967, 0.9967)
ob_light.lock_rotations_4d = False
ob_light.empty_display_type = 'ARROWS'
ob_light.color = (0.0, 0.0, 0.0, 0.0)
ob_light.lineart.crease_threshold = 0.0
ob_camera.location = (7.344, -6.908, 4.951)
ob_camera.rotation_euler = (1.109, 0.0, 0.8149)
ob_camera.scale = (0.9967, 0.9967, 0.9967)
ob_camera.lock_rotations_4d = False
ob_camera.empty_display_type = 'ARROWS'
ob_camera.color = (0.0, 0.0, 0.0, 0.0)
ob_camera.display_type = 'WIRE'
ob_camera.lineart.crease_threshold = 0.0
ob_left.location = (-1.001, 0.01942, 0.01291)
ob_left.rotation_euler = (1.571, -0.0, 1.571)
ob_left.scale = (0.01, 0.01, 0.01)
ob_left.color = (0.8, 0.8, 0.8, 1.0)
ob_left.hide_viewport = True
ob_left.lineart.crease_threshold = 0.0
ob_plane.location = (0.009439, -0.004887, 0.008966)
ob_plane.scale = (1.995, 1.995, 1.995)
ob_plane.lineart.crease_threshold = 0.0
ob_cube.location = (0.009439, -0.004887, 0.008966)
ob_cube.scale = (4.732, 2.252, 0.06303)
ob_cube.lineart.crease_threshold = 0.0

# ---- collection membership
col_collection.objects.link(ob_light)
col_collection.objects.link(ob_camera)
col_collection.objects.link(ob_left)
col_collection.objects.link(ob_plane)
col_collection.objects.link(ob_cube)

# ---- scene / render settings (as saved in the file)
scene.camera = ob_camera
scene.frame_start = 1; scene.frame_end = 250; scene.frame_set(1)
scene.render.engine = 'BLENDER_EEVEE_NEXT'
scene.cycles.use_denoising = False
scene.cycles.samples = 128
scene.cycles.sampling_pattern = 'TABULATED_SOBOL'
scene.cycles.use_adaptive_sampling = False
scene.cycles.use_light_tree = False
scene.view_settings.view_transform = 'Filmic'
bpy.context.view_layer.update()
